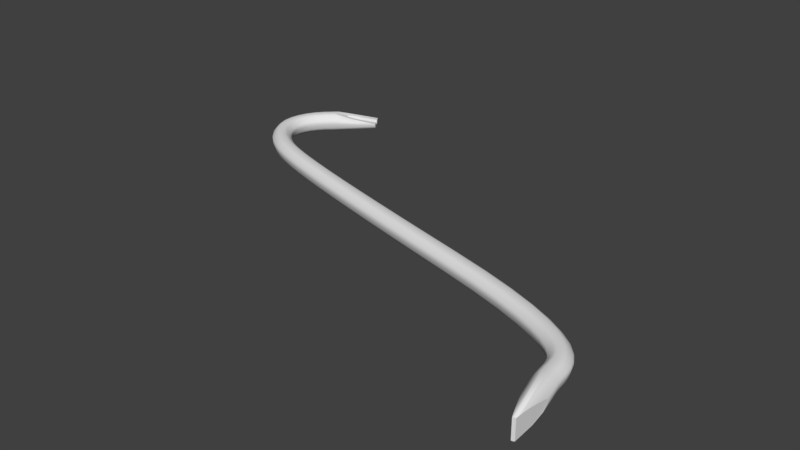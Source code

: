 # Source: PataCabra.blend  (saved by Blender 2.79.0; exported with 4.5.12 LTS)
import bpy
from mathutils import Matrix  # noqa: F401  (used for matrix-valued properties, if any)

bpy.ops.wm.read_factory_settings(use_empty=True)
scene = bpy.context.scene
scene.name = 'Scene'

# ---- collections
col_collection_1 = bpy.data.collections.new('Collection 1'); scene.collection.children.link(col_collection_1)

# ---- world
world_world = bpy.data.worlds.new('World'); scene.world = world_world
world_world.color = (0.05088, 0.05088, 0.05088)
world_world.use_sun_shadow = False
world_world.sun_shadow_jitter_overblur = 0.0
world_world.cycles.sampling_method = 'MANUAL'

# ---- meshes
me_cubeziercurve_001 = bpy.data.meshes.new('CUBezierCurve.001')
me_cubeziercurve_001.from_pydata([(1.644, -0.723, -0.00443), (1.645, -0.7227, 0.008126), (1.641, -0.7235, 0.01879), (1.63, -0.726, 0.03246), (1.618, -0.7286, 0.04494), (1.608, -0.7308, 0.04981), (1.59, -0.7346, 0.051), (1.571, -0.7386, 0.05059), (1.561, -0.7408, 0.04616), (1.549, -0.7433, 0.03482), (1.538, -0.7457, 0.02118), (1.534, -0.7466, 0.009312), (1.535, -0.7463, -0.00443), (1.542, -0.7448, -0.03208), (1.557, -0.7417, -0.05213), (1.59, -0.7346, -0.05986), (1.623, -0.7275, -0.05215), (1.637, -0.7244, -0.03211), (-0.9085, 0.7465, -0.00443), (-0.9077, 0.7454, 0.008126), (-0.9099, 0.7488, 0.01879), (-0.9162, 0.7586, 0.03246), (-0.923, 0.7691, 0.04494), (-0.9542, 0.8178, 0.04616), (-0.9607, 0.8279, 0.03482), (-0.9669, 0.8376, 0.02118), (-0.9691, 0.841, 0.009312), (-0.9683, 0.8398, -0.00443), (-0.9646, 0.834, -0.03208), (-0.9566, 0.8215, -0.05213), (-0.9202, 0.7648, -0.05215), (-0.9121, 0.7522, -0.03211), (-0.9192, 0.7366, -0.00443), (-0.9184, 0.7356, 0.008126), (-0.9209, 0.7386, 0.01879), (-0.9283, 0.7477, 0.03246), (-0.9362, 0.7574, 0.04494), (-0.9427, 0.7652, 0.04981), (-0.9543, 0.7795, 0.051), (-0.9662, 0.7939, 0.05059), (-0.9729, 0.8022, 0.04616), (-0.9805, 0.8114, 0.03482), (-0.9877, 0.8203, 0.02118), (-0.9903, 0.8235, 0.009312), (-0.9894, 0.8224, -0.00443), (-0.985, 0.817, -0.03208), (-0.9756, 0.8055, -0.05213), (-0.9543, 0.7795, -0.05986), (-0.933, 0.7534, -0.05215), (-0.9235, 0.7418, -0.03211), (-0.956, 0.7026, -0.00443), (-0.9551, 0.7017, 0.008126), (-0.958, 0.7045, 0.01879), (-0.9665, 0.7125, 0.03246), (-0.9755, 0.7211, 0.04494), (-0.9829, 0.7281, 0.04981), (-0.9963, 0.7407, 0.051), (-1.01, 0.7536, 0.05059), (-1.018, 0.7609, 0.04616), (-1.026, 0.7691, 0.03482), (-1.035, 0.777, 0.02118), (-1.038, 0.7798, 0.009312), (-1.037, 0.7789, -0.00443), (-1.031, 0.7741, -0.03208), (-1.021, 0.7639, -0.05213), (-0.9963, 0.7407, -0.05986), (-0.9718, 0.7176, -0.05215), (-0.961, 0.7073, -0.03211), (-0.9854, 0.6671, -0.00443), (-0.9843, 0.6664, 0.008126), (-0.9876, 0.6687, 0.01879), (-0.9972, 0.6754, 0.03246), (-1.007, 0.6826, 0.04494), (-1.016, 0.6885, 0.04981), (-1.031, 0.6991, 0.051), (-1.046, 0.7098, 0.05059), (-1.055, 0.7159, 0.04616), (-1.064, 0.7228, 0.03482), (-1.074, 0.7294, 0.02118), (-1.077, 0.7318, 0.009312), (-1.076, 0.731, -0.00443), (-1.07, 0.727, -0.03208), (-1.058, 0.7184, -0.05213), (-1.031, 0.6991, -0.05986), (-1.003, 0.6796, -0.05215), (-0.991, 0.6711, -0.03211), (-1.007, 0.631, -0.00443), (-1.006, 0.6304, 0.008126), (-1.009, 0.6322, 0.01879), (-1.02, 0.6372, 0.03246), (-1.031, 0.6426, 0.04494), (-1.04, 0.647, 0.04981), (-1.057, 0.655, 0.051), (-1.074, 0.6631, 0.05059), (-1.083, 0.6677, 0.04616), (-1.094, 0.6729, 0.03482), (-1.104, 0.6778, 0.02118), (-1.108, 0.6796, 0.009312), (-1.107, 0.679, -0.00443), (-1.101, 0.676, -0.03208), (-1.087, 0.6696, -0.05213), (-1.057, 0.655, -0.05986), (-1.027, 0.6404, -0.05215), (-1.013, 0.6339, -0.03211), (-1.021, 0.595, -0.00443), (-1.019, 0.5946, 0.008126), (-1.023, 0.5956, 0.01879), (-1.034, 0.5986, 0.03246), (-1.047, 0.6018, 0.04494), (-1.056, 0.6044, 0.04981), (-1.074, 0.6091, 0.051), (-1.092, 0.6139, 0.05059), (-1.102, 0.6166, 0.04616), (-1.114, 0.6197, 0.03482), (-1.125, 0.6226, 0.02118), (-1.129, 0.6237, 0.009312), (-1.128, 0.6233, -0.00443), (-1.121, 0.6215, -0.03208), (-1.107, 0.6177, -0.05213), (-1.074, 0.6091, -0.05986), (-1.042, 0.6005, -0.05215), (-1.027, 0.5967, -0.03211), (-1.026, 0.5594, -0.00443), (-1.025, 0.5593, 0.008126), (-1.029, 0.5595, 0.01879), (-1.041, 0.56, 0.03246), (-1.053, 0.5606, 0.04494), (-1.063, 0.5611, 0.04981), (-1.082, 0.562, 0.051), (-1.1, 0.5629, 0.05059), (-1.111, 0.5634, 0.04616), (-1.123, 0.564, 0.03482), (-1.134, 0.5645, 0.02118), (-1.138, 0.5647, 0.009312), (-1.137, 0.5647, -0.00443), (-1.13, 0.5643, -0.03208), (-1.115, 0.5636, -0.05213), (-1.082, 0.562, -0.05986), (-1.048, 0.5604, -0.05215), (-1.033, 0.5597, -0.03211), (-1.024, 0.5239, -0.00443), (-1.023, 0.5241, 0.008126), (-1.027, 0.5234, 0.01879), (-1.038, 0.5214, 0.03246), (-1.051, 0.5192, 0.04494), (-1.061, 0.5174, 0.04981), (-1.079, 0.5142, 0.051), (-1.097, 0.511, 0.05059), (-1.108, 0.5091, 0.04616), (-1.119, 0.5071, 0.03482), (-1.131, 0.5051, 0.02118), (-1.135, 0.5044, 0.009312), (-1.133, 0.5046, -0.00443), (-1.126, 0.5058, -0.03208), (-1.112, 0.5084, -0.05213), (-1.079, 0.5142, -0.05986), (-1.045, 0.5201, -0.05215), (-1.031, 0.5227, -0.03211), (-1.013, 0.4877, -0.00443), (-1.012, 0.4882, 0.008126), (-1.016, 0.4867, 0.01879), (-1.027, 0.4822, 0.03246), (-1.038, 0.4774, 0.04494), (-1.048, 0.4735, 0.04981), (-1.065, 0.4664, 0.051), (-1.082, 0.4592, 0.05059), (-1.092, 0.4551, 0.04616), (-1.103, 0.4505, 0.03482), (-1.113, 0.4461, 0.02118), (-1.117, 0.4445, 0.009312), (-1.116, 0.445, -0.00443), (-1.109, 0.4477, -0.03208), (-1.096, 0.4534, -0.05213), (-1.065, 0.4664, -0.05986), (-1.033, 0.4793, -0.05215), (-1.02, 0.4851, -0.03211), (-0.9927, 0.4503, -0.00443), (-0.9916, 0.451, 0.008126), (-0.9949, 0.4488, 0.01879), (-1.005, 0.4421, 0.03246), (-1.015, 0.4351, 0.04494), (-1.023, 0.4294, 0.04981), (-1.039, 0.419, 0.051), (-1.054, 0.4085, 0.05059), (-1.063, 0.4025, 0.04616), (-1.073, 0.3957, 0.03482), (-1.082, 0.3893, 0.02118), (-1.085, 0.3869, 0.009312), (-1.084, 0.3877, -0.00443), (-1.079, 0.3917, -0.03208), (-1.066, 0.4, -0.05213), (-1.039, 0.419, -0.05986), (-1.011, 0.438, -0.05215), (-0.9983, 0.4464, -0.03211), (-0.9604, 0.4116, -0.00443), (-0.9594, 0.4125, 0.008126), (-0.9623, 0.4097, 0.01879), (-0.9706, 0.4015, 0.03246), (-0.9795, 0.3927, 0.04494), (-0.9867, 0.3856, 0.04981), (-0.9998, 0.3727, 0.051), (-1.013, 0.3596, 0.05059), (-1.021, 0.3521, 0.04616), (-1.029, 0.3437, 0.03482), (-1.037, 0.3357, 0.02118), (-1.04, 0.3328, 0.009312), (-1.039, 0.3338, -0.00443), (-1.034, 0.3387, -0.03208), (-1.024, 0.3491, -0.05213), (-0.9998, 0.3727, -0.05986), (-0.9758, 0.3964, -0.05215), (-0.9652, 0.4068, -0.03211), (-0.9147, 0.3725, -0.00443), (-0.9139, 0.3735, 0.008126), (-0.9163, 0.3703, 0.01879), (-0.9233, 0.3609, 0.03246), (-0.9308, 0.3509, 0.04494), (-0.9368, 0.3428, 0.04981), (-0.9479, 0.328, 0.051), (-0.959, 0.313, 0.05059), (-0.9654, 0.3045, 0.04616), (-0.9725, 0.2949, 0.03482), (-0.9794, 0.2858, 0.02118), (-0.9818, 0.2825, 0.009312), (-0.981, 0.2836, -0.00443), (-0.9768, 0.2892, -0.03208), (-0.968, 0.301, -0.05213), (-0.9479, 0.328, -0.05986), (-0.9277, 0.3551, -0.05215), (-0.9188, 0.367, -0.03211), (-0.8542, 0.3336, -0.00443), (-0.8536, 0.3348, 0.008126), (-0.8556, 0.3313, 0.01879), (-0.8614, 0.3212, 0.03246), (-0.8676, 0.3103, 0.04494), (-0.8726, 0.3015, 0.04981), (-0.8818, 0.2856, 0.051), (-0.8911, 0.2693, 0.05059), (-0.8964, 0.2601, 0.04616), (-0.9023, 0.2498, 0.03482), (-0.908, 0.2398, 0.02118), (-0.9101, 0.2362, 0.009312), (-0.9094, 0.2375, -0.00443), (-0.9059, 0.2435, -0.03208), (-0.8985, 0.2564, -0.05213), (-0.8818, 0.2856, -0.05986), (-0.865, 0.3148, -0.05215), (-0.8576, 0.3278, -0.03211), (-0.8111, 0.3118, -0.00443), (-0.8105, 0.313, 0.008126), (-0.8122, 0.3094, 0.01879), (-0.8172, 0.2988, 0.03246), (-0.8225, 0.2875, 0.04494), (-0.8268, 0.2783, 0.04981), (-0.8346, 0.2616, 0.051), (-0.8425, 0.2447, 0.05059), (-0.847, 0.2351, 0.04616), (-0.8521, 0.2242, 0.03482), (-0.857, 0.2139, 0.02118), (-0.8587, 0.2101, 0.009312), (-0.8581, 0.2114, -0.00443), (-0.8552, 0.2177, -0.03208), (-0.8489, 0.2311, -0.05213), (-0.8346, 0.2616, -0.05986), (-0.8203, 0.2921, -0.05215), (-0.8139, 0.3056, -0.03211), (-0.7537, 0.2871, -0.00443), (-0.7532, 0.2883, 0.008126), (-0.7547, 0.2846, 0.01879), (-0.7591, 0.2737, 0.03246), (-0.7638, 0.2622, 0.04494), (-0.7676, 0.2528, 0.04981), (-0.7746, 0.2357, 0.051), (-0.7816, 0.2184, 0.05059), (-0.7856, 0.2086, 0.04616), (-0.7901, 0.1975, 0.03482), (-0.7944, 0.1869, 0.02118), (-0.796, 0.183, 0.009312), (-0.7955, 0.1844, -0.00443), (-0.7928, 0.1908, -0.03208), (-0.7873, 0.2045, -0.05213), (-0.7746, 0.2357, -0.05986), (-0.7619, 0.2669, -0.05215), (-0.7563, 0.2808, -0.03211), (-0.682, 0.2597, -0.00443), (-0.6816, 0.2609, 0.008126), (-0.6829, 0.2572, 0.01879), (-0.6869, 0.2462, 0.03246), (-0.6912, 0.2344, 0.04494), (-0.6947, 0.2249, 0.04981), (-0.701, 0.2076, 0.051), (-0.7074, 0.1901, 0.05059), (-0.711, 0.1801, 0.04616), (-0.7151, 0.1688, 0.03482), (-0.7191, 0.1581, 0.02118), (-0.7205, 0.1542, 0.009312), (-0.72, 0.1555, -0.00443), (-0.7176, 0.1621, -0.03208), (-0.7125, 0.176, -0.05213), (-0.701, 0.2076, -0.05986), (-0.6894, 0.2393, -0.05215), (-0.6843, 0.2533, -0.03211), (-0.5954, 0.2296, -0.00443), (-0.595, 0.2308, 0.008126), (-0.5963, 0.2271, 0.01879), (-0.6, 0.2159, 0.03246), (-0.604, 0.2041, 0.04494), (-0.6072, 0.1945, 0.04981), (-0.6131, 0.177, 0.051), (-0.619, 0.1593, 0.05059), (-0.6224, 0.1493, 0.04616), (-0.6262, 0.1379, 0.03482), (-0.6298, 0.127, 0.02118), (-0.6311, 0.1231, 0.009312), (-0.6307, 0.1245, -0.00443), (-0.6285, 0.1311, -0.03208), (-0.6237, 0.1451, -0.05213), (-0.6131, 0.177, -0.05986), (-0.6023, 0.209, -0.05215), (-0.5976, 0.2232, -0.03211), (-0.4933, 0.1966, -0.00443), (-0.4929, 0.1979, 0.008126), (-0.4941, 0.1941, 0.01879), (-0.4976, 0.1829, 0.03246), (-0.5014, 0.171, 0.04494), (-0.5044, 0.1613, 0.04981), (-0.5099, 0.1437, 0.051), (-0.5155, 0.1259, 0.05059), (-0.5187, 0.1158, 0.04616), (-0.5223, 0.1043, 0.03482), (-0.5257, 0.09341, 0.02118), (-0.527, 0.08949, 0.009312), (-0.5266, 0.09083, -0.00443), (-0.5245, 0.09746, -0.03208), (-0.52, 0.1116, -0.05213), (-0.5099, 0.1437, -0.05986), (-0.4998, 0.1759, -0.05215), (-0.4954, 0.1901, -0.03211), (-0.375, 0.1605, -0.00443), (-0.3746, 0.1618, 0.008126), (-0.3758, 0.1579, 0.01879), (-0.3791, 0.1467, 0.03246), (-0.3827, 0.1347, 0.04494), (-0.3856, 0.125, 0.04981), (-0.3909, 0.1074, 0.051), (-0.3962, 0.08947, 0.05059), (-0.3992, 0.07929, 0.04616), (-0.4027, 0.06783, 0.03482), (-0.4059, 0.05685, 0.02118), (-0.4071, 0.05291, 0.009312), (-0.4067, 0.05426, -0.00443), (-0.4047, 0.06092, -0.03208), (-0.4005, 0.07513, -0.05213), (-0.3909, 0.1074, -0.05986), (-0.3812, 0.1397, -0.05215), (-0.377, 0.154, -0.03211), (-0.2398, 0.121, -0.00443), (-0.2394, 0.1223, 0.008126), (-0.2405, 0.1185, 0.01879), (-0.2437, 0.1072, 0.03246), (-0.2472, 0.0952, 0.04494), (-0.25, 0.08546, 0.04981), (-0.255, 0.06774, 0.051), (-0.2602, 0.04979, 0.05059), (-0.2631, 0.03957, 0.04616), (-0.2664, 0.02808, 0.03482), (-0.2696, 0.01706, 0.02118), (-0.2707, 0.01311, 0.009312), (-0.2703, 0.01446, -0.00443), (-0.2684, 0.02114, -0.03208), (-0.2643, 0.0354, -0.05213), (-0.255, 0.06774, -0.05986), (-0.2458, 0.1002, -0.05215), (-0.2416, 0.1145, -0.03211), (-0.08685, 0.07796, -0.00443), (-0.0865, 0.07924, 0.008126), (-0.08757, 0.0754, 0.01879), (-0.09071, 0.0641, 0.03246), (-0.09404, 0.05208, 0.04494), (-0.09676, 0.04231, 0.04981), (-0.1017, 0.02455, 0.051), (-0.1067, 0.006554, 0.05059), (-0.1095, -0.003681, 0.04616), (-0.1127, -0.0152, 0.03482), (-0.1158, -0.02625, 0.02118), (-0.1169, -0.03021, 0.009312), (-0.1165, -0.02886, -0.00443), (-0.1147, -0.02216, -0.03208), (-0.1107, -0.007867, -0.05213), (-0.1017, 0.02455, -0.05986), (-0.09266, 0.05705, -0.05215), (-0.08867, 0.07142, -0.03211), (0.0845, 0.03104, -0.00443), (0.08484, 0.03232, 0.008126), (0.0838, 0.02847, 0.01879), (0.08073, 0.01715, 0.03246), (0.07747, 0.005108, 0.04494), (0.07482, -0.004679, 0.04981), (0.07, -0.02247, 0.051), (0.06512, -0.0405, 0.05059), (0.06234, -0.05075, 0.04616), (0.05922, -0.06229, 0.03482), (0.05622, -0.07336, 0.02118), (0.05514, -0.07732, 0.009312), (0.05551, -0.07597, -0.00443), (0.05733, -0.06926, -0.03208), (0.06121, -0.05494, -0.05213), (0.07, -0.02247, -0.05986), (0.07882, 0.01009, -0.05215), (0.08272, 0.02449, -0.03211), (0.275, -0.02001, -0.00443), (0.2754, -0.01873, 0.008126), (0.2744, -0.02259, 0.01879), (0.2714, -0.03392, 0.03246), (0.2682, -0.04598, 0.04494), (0.2655, -0.05578, 0.04981), (0.2608, -0.07359, 0.051), (0.256, -0.09164, 0.05059), (0.2533, -0.1019, 0.04616), (0.2502, -0.1135, 0.03482), (0.2473, -0.1245, 0.02118), (0.2462, -0.1285, 0.009312), (0.2466, -0.1272, -0.00443), (0.2484, -0.1204, -0.03208), (0.2522, -0.1061, -0.05213), (0.2608, -0.07359, -0.05986), (0.2695, -0.04099, -0.05215), (0.2733, -0.02657, -0.03211), (0.4856, -0.07545, -0.00443), (0.4859, -0.07417, 0.008126), (0.4849, -0.07802, 0.01879), (0.4819, -0.08937, 0.03246), (0.4788, -0.1014, 0.04494), (0.4762, -0.1112, 0.04981), (0.4715, -0.1291, 0.051), (0.4668, -0.1471, 0.05059), (0.4641, -0.1574, 0.04616), (0.4611, -0.169, 0.03482), (0.4582, -0.1801, 0.02118), (0.4572, -0.1841, 0.009312), (0.4575, -0.1827, -0.00443), (0.4593, -0.176, -0.03208), (0.463, -0.1616, -0.05213), (0.4715, -0.1291, -0.05986), (0.4801, -0.09644, -0.05215), (0.4839, -0.08201, -0.03211), (0.7173, -0.1357, -0.00443), (0.7176, -0.1344, 0.008126), (0.7166, -0.1382, 0.01879), (0.7136, -0.1496, 0.03246), (0.7103, -0.1616, 0.04494), (0.7077, -0.1714, 0.04981), (0.703, -0.1892, 0.051), (0.6982, -0.2073, 0.05059), (0.6954, -0.2175, 0.04616), (0.6923, -0.2291, 0.03482), (0.6894, -0.2401, 0.02118), (0.6883, -0.2441, 0.009312), (0.6887, -0.2428, -0.00443), (0.6905, -0.236, -0.03208), (0.6943, -0.2217, -0.05213), (0.703, -0.1892, -0.05986), (0.7117, -0.1566, -0.05215), (0.7155, -0.1422, -0.03211), (0.9388, -0.1965, -0.00443), (0.9392, -0.1952, 0.008126), (0.9381, -0.199, 0.01879), (0.9348, -0.2103, 0.03246), (0.9313, -0.2222, 0.04494), (0.9284, -0.232, 0.04981), (0.9232, -0.2496, 0.051), (0.9179, -0.2676, 0.05059), (0.9149, -0.2777, 0.04616), (0.9115, -0.2892, 0.03482), (0.9083, -0.3002, 0.02118), (0.9071, -0.3042, 0.009312), (0.9075, -0.3028, -0.00443), (0.9095, -0.2961, -0.03208), (0.9137, -0.2819, -0.05213), (0.9232, -0.2496, -0.05986), (0.9327, -0.2173, -0.05215), (0.9369, -0.203, -0.03211), (1.121, -0.2536, -0.00443), (1.121, -0.2524, 0.008126), (1.12, -0.2562, 0.01879), (1.116, -0.2673, 0.03246), (1.112, -0.2791, 0.04494), (1.109, -0.2887, 0.04981), (1.103, -0.3061, 0.051), (1.097, -0.3238, 0.05059), (1.093, -0.3338, 0.04616), (1.089, -0.3451, 0.03482), (1.086, -0.356, 0.02118), (1.084, -0.3599, 0.009312), (1.085, -0.3585, -0.00443), (1.087, -0.352, -0.03208), (1.092, -0.3379, -0.05213), (1.103, -0.3061, -0.05986), (1.114, -0.2742, -0.05215), (1.118, -0.2601, -0.03211), (1.266, -0.3076, -0.00443), (1.267, -0.3064, 0.008126), (1.265, -0.3101, 0.01879), (1.261, -0.321, 0.03246), (1.256, -0.3325, 0.04494), (1.252, -0.3419, 0.04981), (1.245, -0.3589, 0.051), (1.238, -0.3762, 0.05059), (1.234, -0.3861, 0.04616), (1.23, -0.3971, 0.03482), (1.225, -0.4077, 0.02118), (1.224, -0.4115, 0.009312), (1.224, -0.4102, -0.00443), (1.227, -0.4038, -0.03208), (1.233, -0.3901, -0.05213), (1.245, -0.3589, -0.05986), (1.258, -0.3277, -0.05215), (1.264, -0.3139, -0.03211), (1.381, -0.3591, -0.00443), (1.382, -0.3579, 0.008126), (1.38, -0.3615, 0.01879), (1.375, -0.372, 0.03246), (1.369, -0.3831, 0.04494), (1.364, -0.3921, 0.04981), (1.356, -0.4086, 0.051), (1.348, -0.4252, 0.05059), (1.343, -0.4347, 0.04616), (1.337, -0.4454, 0.03482), (1.332, -0.4556, 0.02118), (1.33, -0.4593, 0.009312), (1.331, -0.458, -0.00443), (1.334, -0.4518, -0.03208), (1.341, -0.4386, -0.05213), (1.356, -0.4086, -0.05986), (1.371, -0.3785, -0.05215), (1.378, -0.3652, -0.03211), (1.469, -0.409, -0.00443), (1.47, -0.4079, 0.008126), (1.467, -0.4112, 0.01879), (1.461, -0.421, 0.03246), (1.454, -0.4315, 0.04494), (1.449, -0.4399, 0.04981), (1.438, -0.4553, 0.051), (1.428, -0.471, 0.05059), (1.422, -0.4798, 0.04616), (1.416, -0.4898, 0.03482), (1.41, -0.4994, 0.02118), (1.407, -0.5029, 0.009312), (1.408, -0.5017, -0.00443), (1.412, -0.4959, -0.03208), (1.42, -0.4835, -0.05213), (1.438, -0.4553, -0.05986), (1.457, -0.4271, -0.05215), (1.465, -0.4147, -0.03211), (1.534, -0.4585, -0.00443), (1.535, -0.4575, 0.008126), (1.533, -0.4604, 0.01879), (1.525, -0.4692, 0.03246), (1.516, -0.4784, 0.04494), (1.51, -0.4859, 0.04981), (1.497, -0.4996, 0.051), (1.485, -0.5135, 0.05059), (1.478, -0.5214, 0.04616), (1.47, -0.5303, 0.03482), (1.462, -0.5388, 0.02118), (1.459, -0.5418, 0.009312), (1.46, -0.5408, -0.00443), (1.465, -0.5356, -0.03208), (1.475, -0.5246, -0.05213), (1.497, -0.4996, -0.05986), (1.52, -0.4746, -0.05215), (1.53, -0.4635, -0.03211), (1.581, -0.5086, -0.00443), (1.582, -0.5078, 0.008126), (1.579, -0.5102, 0.01879), (1.569, -0.5172, 0.03246), (1.559, -0.5247, 0.04494), (1.551, -0.5308, 0.04981), (1.536, -0.5418, 0.051), (1.522, -0.553, 0.05059), (1.513, -0.5594, 0.04616), (1.503, -0.5665, 0.03482), (1.494, -0.5734, 0.02118), (1.491, -0.5759, 0.009312), (1.492, -0.575, -0.00443), (1.498, -0.5709, -0.03208), (1.51, -0.562, -0.05213), (1.536, -0.5418, -0.05986), (1.563, -0.5216, -0.05215), (1.575, -0.5126, -0.03211), (1.611, -0.5592, -0.00443), (1.612, -0.5586, 0.008126), (1.608, -0.5603, 0.01879), (1.598, -0.5651, 0.03246), (1.586, -0.5703, 0.04494), (1.577, -0.5746, 0.04981), (1.56, -0.5822, 0.051), (1.543, -0.59, 0.05059), (1.534, -0.5944, 0.04616), (1.523, -0.5994, 0.03482), (1.513, -0.6042, 0.02118), (1.509, -0.6059, 0.009312), (1.51, -0.6053, -0.00443), (1.516, -0.6024, -0.03208), (1.53, -0.5962, -0.05213), (1.56, -0.5822, -0.05986), (1.591, -0.5682, -0.05215), (1.605, -0.562, -0.03211), (1.627, -0.6079, -0.00443), (1.629, -0.6076, 0.008126), (1.625, -0.6086, 0.01879), (1.613, -0.6114, 0.03246), (1.601, -0.6144, 0.04494), (1.591, -0.6169, 0.04981), (1.574, -0.6213, 0.051), (1.555, -0.6258, 0.05059), (1.545, -0.6284, 0.04616), (1.534, -0.6313, 0.03482), (1.522, -0.6341, 0.02118), (1.518, -0.6351, 0.009312), (1.52, -0.6347, -0.00443), (1.527, -0.633, -0.03208), (1.541, -0.6294, -0.05213), (1.574, -0.6213, -0.05986), (1.606, -0.6132, -0.05215), (1.621, -0.6096, -0.03211), (1.635, -0.652, -0.00443), (1.636, -0.6519, 0.008126), (1.632, -0.6524, 0.01879), (1.621, -0.654, 0.03246), (1.608, -0.6556, 0.04494), (1.598, -0.657, 0.04981), (1.58, -0.6595, 0.051), (1.561, -0.662, 0.05059), (1.551, -0.6634, 0.04616), (1.539, -0.665, 0.03482), (1.528, -0.6666, 0.02118), (1.524, -0.6671, 0.009312), (1.525, -0.6669, -0.00443), (1.532, -0.666, -0.03208), (1.547, -0.664, -0.05213), (1.58, -0.6595, -0.05986), (1.613, -0.655, -0.05215), (1.628, -0.6529, -0.03211), (1.639, -0.6901, -0.00443), (1.64, -0.6899, 0.008126), (1.636, -0.6904, 0.01879), (1.625, -0.6919, 0.03246), (1.612, -0.6935, 0.04494), (1.602, -0.6948, 0.04981), (1.584, -0.6971, 0.051), (1.565, -0.6995, 0.05059), (1.555, -0.7009, 0.04616), (1.543, -0.7024, 0.03482), (1.532, -0.7039, 0.02118), (1.527, -0.7044, 0.009312), (1.529, -0.7042, -0.00443), (1.536, -0.7033, -0.03208), (1.55, -0.7014, -0.05213), (1.584, -0.6971, -0.05986), (1.617, -0.6928, -0.05215), (1.632, -0.6909, -0.03211), (-0.7596, 0.9695, -0.00443), (-0.699, 0.875, 0.008126), (-0.6998, 0.8762, -0.00443), (-0.9055, 0.7804, 0.04494), (-0.9274, 0.7761, 0.04892), (-0.9521, 0.8146, 0.04776), (-0.948, 0.8219, 0.04616), (-0.9086, 0.8615, 0.03482), (-0.8592, 0.9069, 0.02118), (-0.9319, 0.7746, 0.04981), (-0.948, 0.7849, 0.051), (-0.9585, 0.8005, 0.05059), (-0.7013, 0.8785, -0.01588), (-0.7575, 0.9662, -0.01964), (-0.8479, 0.9091, -0.03208), (-0.9009, 0.7772, -0.05215), (-0.8104, 0.8178, -0.03211), (-0.933, 0.7847, -0.05756), (-0.9423, 0.7993, -0.05819), (-0.9269, 0.8406, -0.05213), (-0.946, 0.7866, -0.05986), (-0.6992, 0.8753, 0.009019), (-0.7812, 0.8317, 0.01879), (-0.8456, 0.8041, 0.03246), (-0.8126, 0.9419, 0.009312), (-0.7602, 0.9704, 0.006146), (-0.7416, 0.9401, 0.007149), (-0.7179, 0.906, 0.008016), (-0.823, 0.841, 0.0238), (-0.8891, 0.8234, 0.03205), (-0.896, 0.8376, 0.03128), (-0.8503, 0.8761, 0.0239), (-0.7401, 0.9378, -0.0183), (-0.7193, 0.9081, -0.01726), (-0.8131, 0.8468, -0.0305), (-0.872, 0.8264, -0.03762), (-0.8782, 0.839, -0.03781), (-0.8314, 0.882, -0.03071), (-0.7382, 0.9361, -0.004814), (-0.8563, 0.8357, -0.006318), (-0.8628, 0.849, -0.006525), (-0.8206, 0.8509, -0.007911), (-0.7212, 0.9095, -0.004205), (-0.8349, 0.8748, -0.009214), (1.66, -1.059, -0.05986), (1.66, -1.059, 0.051), (1.669, -0.9653, 0.04494), (1.669, -1.016, 0.04981), (1.669, -1.057, 0.05035), (1.669, -1.057, -0.05754), (1.653, -1.061, 0.05085), (1.628, -1.001, 0.05059), (1.653, -1.061, -0.05832), (1.597, -0.9272, -0.05213), (1.606, -0.9487, 0.04616), (1.581, -0.8895, 0.03482), (1.557, -0.8327, 0.02118), (1.566, -0.8537, -0.03208), (1.548, -0.8123, 0.009312), (1.551, -0.8193, -0.00443), (1.667, -0.8248, 0.008126), (1.667, -0.8447, 0.01879), (1.667, -0.8315, -0.00443), (1.668, -0.9032, 0.03246), (1.668, -0.8653, -0.03211), (1.668, -0.9396, -0.05215)], [], [(2, 3, 725, 723), (9, 10, 718, 717), (17, 0, 724, 726), (14, 15, 706, 714, 715), (8, 9, 717, 716), (1, 2, 723, 722), (16, 17, 726, 727), (3, 4, 708, 725), (15, 16, 727, 711, 706), (6, 7, 713, 712, 707), (7, 8, 716, 713), (13, 14, 715, 719), (12, 13, 719, 721), (4, 5, 709, 708), (11, 12, 721, 720), (23, 667, 668), (18, 32, 49, 31), (19, 33, 32, 18), (20, 34, 33, 19), (21, 35, 34, 20), (22, 36, 35, 21), (23, 40, 39, 673, 667), (24, 41, 40, 23), (25, 42, 41, 24), (26, 43, 42, 25), (27, 44, 43, 26), (28, 45, 44, 27), (29, 46, 45, 28), (30, 48, 47, 682, 679), (31, 49, 48, 30), (32, 50, 67, 49), (33, 51, 50, 32), (34, 52, 51, 33), (35, 53, 52, 34), (36, 54, 53, 35), (37, 55, 54, 36), (38, 56, 55, 37), (39, 57, 56, 38), (40, 58, 57, 39), (41, 59, 58, 40), (42, 60, 59, 41), (43, 61, 60, 42), (44, 62, 61, 43), (45, 63, 62, 44), (46, 64, 63, 45), (47, 65, 64, 46), (48, 66, 65, 47), (49, 67, 66, 48), (50, 68, 85, 67), (51, 69, 68, 50), (52, 70, 69, 51), (53, 71, 70, 52), (54, 72, 71, 53), (55, 73, 72, 54), (56, 74, 73, 55), (57, 75, 74, 56), (58, 76, 75, 57), (59, 77, 76, 58), (60, 78, 77, 59), (61, 79, 78, 60), (62, 80, 79, 61), (63, 81, 80, 62), (64, 82, 81, 63), (65, 83, 82, 64), (66, 84, 83, 65), (67, 85, 84, 66), (68, 86, 103, 85), (69, 87, 86, 68), (70, 88, 87, 69), (71, 89, 88, 70), (72, 90, 89, 71), (73, 91, 90, 72), (74, 92, 91, 73), (75, 93, 92, 74), (76, 94, 93, 75), (77, 95, 94, 76), (78, 96, 95, 77), (79, 97, 96, 78), (80, 98, 97, 79), (81, 99, 98, 80), (82, 100, 99, 81), (83, 101, 100, 82), (84, 102, 101, 83), (85, 103, 102, 84), (86, 104, 121, 103), (87, 105, 104, 86), (88, 106, 105, 87), (89, 107, 106, 88), (90, 108, 107, 89), (91, 109, 108, 90), (92, 110, 109, 91), (93, 111, 110, 92), (94, 112, 111, 93), (95, 113, 112, 94), (96, 114, 113, 95), (97, 115, 114, 96), (98, 116, 115, 97), (99, 117, 116, 98), (100, 118, 117, 99), (101, 119, 118, 100), (102, 120, 119, 101), (103, 121, 120, 102), (104, 122, 139, 121), (105, 123, 122, 104), (106, 124, 123, 105), (107, 125, 124, 106), (108, 126, 125, 107), (109, 127, 126, 108), (110, 128, 127, 109), (111, 129, 128, 110), (112, 130, 129, 111), (113, 131, 130, 112), (114, 132, 131, 113), (115, 133, 132, 114), (116, 134, 133, 115), (117, 135, 134, 116), (118, 136, 135, 117), (119, 137, 136, 118), (120, 138, 137, 119), (121, 139, 138, 120), (122, 140, 157, 139), (123, 141, 140, 122), (124, 142, 141, 123), (125, 143, 142, 124), (126, 144, 143, 125), (127, 145, 144, 126), (128, 146, 145, 127), (129, 147, 146, 128), (130, 148, 147, 129), (131, 149, 148, 130), (132, 150, 149, 131), (133, 151, 150, 132), (134, 152, 151, 133), (135, 153, 152, 134), (136, 154, 153, 135), (137, 155, 154, 136), (138, 156, 155, 137), (139, 157, 156, 138), (140, 158, 175, 157), (141, 159, 158, 140), (142, 160, 159, 141), (143, 161, 160, 142), (144, 162, 161, 143), (145, 163, 162, 144), (146, 164, 163, 145), (147, 165, 164, 146), (148, 166, 165, 147), (149, 167, 166, 148), (150, 168, 167, 149), (151, 169, 168, 150), (152, 170, 169, 151), (153, 171, 170, 152), (154, 172, 171, 153), (155, 173, 172, 154), (156, 174, 173, 155), (157, 175, 174, 156), (158, 176, 193, 175), (159, 177, 176, 158), (160, 178, 177, 159), (161, 179, 178, 160), (162, 180, 179, 161), (163, 181, 180, 162), (164, 182, 181, 163), (165, 183, 182, 164), (166, 184, 183, 165), (167, 185, 184, 166), (168, 186, 185, 167), (169, 187, 186, 168), (170, 188, 187, 169), (171, 189, 188, 170), (172, 190, 189, 171), (173, 191, 190, 172), (174, 192, 191, 173), (175, 193, 192, 174), (176, 194, 211, 193), (177, 195, 194, 176), (178, 196, 195, 177), (179, 197, 196, 178), (180, 198, 197, 179), (181, 199, 198, 180), (182, 200, 199, 181), (183, 201, 200, 182), (184, 202, 201, 183), (185, 203, 202, 184), (186, 204, 203, 185), (187, 205, 204, 186), (188, 206, 205, 187), (189, 207, 206, 188), (190, 208, 207, 189), (191, 209, 208, 190), (192, 210, 209, 191), (193, 211, 210, 192), (194, 212, 229, 211), (195, 213, 212, 194), (196, 214, 213, 195), (197, 215, 214, 196), (198, 216, 215, 197), (199, 217, 216, 198), (200, 218, 217, 199), (201, 219, 218, 200), (202, 220, 219, 201), (203, 221, 220, 202), (204, 222, 221, 203), (205, 223, 222, 204), (206, 224, 223, 205), (207, 225, 224, 206), (208, 226, 225, 207), (209, 227, 226, 208), (210, 228, 227, 209), (211, 229, 228, 210), (212, 230, 247, 229), (213, 231, 230, 212), (214, 232, 231, 213), (215, 233, 232, 214), (216, 234, 233, 215), (217, 235, 234, 216), (218, 236, 235, 217), (219, 237, 236, 218), (220, 238, 237, 219), (221, 239, 238, 220), (222, 240, 239, 221), (223, 241, 240, 222), (224, 242, 241, 223), (225, 243, 242, 224), (226, 244, 243, 225), (227, 245, 244, 226), (228, 246, 245, 227), (229, 247, 246, 228), (230, 248, 265, 247), (231, 249, 248, 230), (232, 250, 249, 231), (233, 251, 250, 232), (234, 252, 251, 233), (235, 253, 252, 234), (236, 254, 253, 235), (237, 255, 254, 236), (238, 256, 255, 237), (239, 257, 256, 238), (240, 258, 257, 239), (241, 259, 258, 240), (242, 260, 259, 241), (243, 261, 260, 242), (244, 262, 261, 243), (245, 263, 262, 244), (246, 264, 263, 245), (247, 265, 264, 246), (248, 266, 283, 265), (249, 267, 266, 248), (250, 268, 267, 249), (251, 269, 268, 250), (252, 270, 269, 251), (253, 271, 270, 252), (254, 272, 271, 253), (255, 273, 272, 254), (256, 274, 273, 255), (257, 275, 274, 256), (258, 276, 275, 257), (259, 277, 276, 258), (260, 278, 277, 259), (261, 279, 278, 260), (262, 280, 279, 261), (263, 281, 280, 262), (264, 282, 281, 263), (265, 283, 282, 264), (266, 284, 301, 283), (267, 285, 284, 266), (268, 286, 285, 267), (269, 287, 286, 268), (270, 288, 287, 269), (271, 289, 288, 270), (272, 290, 289, 271), (273, 291, 290, 272), (274, 292, 291, 273), (275, 293, 292, 274), (276, 294, 293, 275), (277, 295, 294, 276), (278, 296, 295, 277), (279, 297, 296, 278), (280, 298, 297, 279), (281, 299, 298, 280), (282, 300, 299, 281), (283, 301, 300, 282), (284, 302, 319, 301), (285, 303, 302, 284), (286, 304, 303, 285), (287, 305, 304, 286), (288, 306, 305, 287), (289, 307, 306, 288), (290, 308, 307, 289), (291, 309, 308, 290), (292, 310, 309, 291), (293, 311, 310, 292), (294, 312, 311, 293), (295, 313, 312, 294), (296, 314, 313, 295), (297, 315, 314, 296), (298, 316, 315, 297), (299, 317, 316, 298), (300, 318, 317, 299), (301, 319, 318, 300), (302, 320, 337, 319), (303, 321, 320, 302), (304, 322, 321, 303), (305, 323, 322, 304), (306, 324, 323, 305), (307, 325, 324, 306), (308, 326, 325, 307), (309, 327, 326, 308), (310, 328, 327, 309), (311, 329, 328, 310), (312, 330, 329, 311), (313, 331, 330, 312), (314, 332, 331, 313), (315, 333, 332, 314), (316, 334, 333, 315), (317, 335, 334, 316), (318, 336, 335, 317), (319, 337, 336, 318), (320, 338, 355, 337), (321, 339, 338, 320), (322, 340, 339, 321), (323, 341, 340, 322), (324, 342, 341, 323), (325, 343, 342, 324), (326, 344, 343, 325), (327, 345, 344, 326), (328, 346, 345, 327), (329, 347, 346, 328), (330, 348, 347, 329), (331, 349, 348, 330), (332, 350, 349, 331), (333, 351, 350, 332), (334, 352, 351, 333), (335, 353, 352, 334), (336, 354, 353, 335), (337, 355, 354, 336), (338, 356, 373, 355), (339, 357, 356, 338), (340, 358, 357, 339), (341, 359, 358, 340), (342, 360, 359, 341), (343, 361, 360, 342), (344, 362, 361, 343), (345, 363, 362, 344), (346, 364, 363, 345), (347, 365, 364, 346), (348, 366, 365, 347), (349, 367, 366, 348), (350, 368, 367, 349), (351, 369, 368, 350), (352, 370, 369, 351), (353, 371, 370, 352), (354, 372, 371, 353), (355, 373, 372, 354), (356, 374, 391, 373), (357, 375, 374, 356), (358, 376, 375, 357), (359, 377, 376, 358), (360, 378, 377, 359), (361, 379, 378, 360), (362, 380, 379, 361), (363, 381, 380, 362), (364, 382, 381, 363), (365, 383, 382, 364), (366, 384, 383, 365), (367, 385, 384, 366), (368, 386, 385, 367), (369, 387, 386, 368), (370, 388, 387, 369), (371, 389, 388, 370), (372, 390, 389, 371), (373, 391, 390, 372), (374, 392, 409, 391), (375, 393, 392, 374), (376, 394, 393, 375), (377, 395, 394, 376), (378, 396, 395, 377), (379, 397, 396, 378), (380, 398, 397, 379), (381, 399, 398, 380), (382, 400, 399, 381), (383, 401, 400, 382), (384, 402, 401, 383), (385, 403, 402, 384), (386, 404, 403, 385), (387, 405, 404, 386), (388, 406, 405, 387), (389, 407, 406, 388), (390, 408, 407, 389), (391, 409, 408, 390), (392, 410, 427, 409), (393, 411, 410, 392), (394, 412, 411, 393), (395, 413, 412, 394), (396, 414, 413, 395), (397, 415, 414, 396), (398, 416, 415, 397), (399, 417, 416, 398), (400, 418, 417, 399), (401, 419, 418, 400), (402, 420, 419, 401), (403, 421, 420, 402), (404, 422, 421, 403), (405, 423, 422, 404), (406, 424, 423, 405), (407, 425, 424, 406), (408, 426, 425, 407), (409, 427, 426, 408), (410, 428, 445, 427), (411, 429, 428, 410), (412, 430, 429, 411), (413, 431, 430, 412), (414, 432, 431, 413), (415, 433, 432, 414), (416, 434, 433, 415), (417, 435, 434, 416), (418, 436, 435, 417), (419, 437, 436, 418), (420, 438, 437, 419), (421, 439, 438, 420), (422, 440, 439, 421), (423, 441, 440, 422), (424, 442, 441, 423), (425, 443, 442, 424), (426, 444, 443, 425), (427, 445, 444, 426), (428, 446, 463, 445), (429, 447, 446, 428), (430, 448, 447, 429), (431, 449, 448, 430), (432, 450, 449, 431), (433, 451, 450, 432), (434, 452, 451, 433), (435, 453, 452, 434), (436, 454, 453, 435), (437, 455, 454, 436), (438, 456, 455, 437), (439, 457, 456, 438), (440, 458, 457, 439), (441, 459, 458, 440), (442, 460, 459, 441), (443, 461, 460, 442), (444, 462, 461, 443), (445, 463, 462, 444), (446, 464, 481, 463), (447, 465, 464, 446), (448, 466, 465, 447), (449, 467, 466, 448), (450, 468, 467, 449), (451, 469, 468, 450), (452, 470, 469, 451), (453, 471, 470, 452), (454, 472, 471, 453), (455, 473, 472, 454), (456, 474, 473, 455), (457, 475, 474, 456), (458, 476, 475, 457), (459, 477, 476, 458), (460, 478, 477, 459), (461, 479, 478, 460), (462, 480, 479, 461), (463, 481, 480, 462), (464, 482, 499, 481), (465, 483, 482, 464), (466, 484, 483, 465), (467, 485, 484, 466), (468, 486, 485, 467), (469, 487, 486, 468), (470, 488, 487, 469), (471, 489, 488, 470), (472, 490, 489, 471), (473, 491, 490, 472), (474, 492, 491, 473), (475, 493, 492, 474), (476, 494, 493, 475), (477, 495, 494, 476), (478, 496, 495, 477), (479, 497, 496, 478), (480, 498, 497, 479), (481, 499, 498, 480), (482, 500, 517, 499), (483, 501, 500, 482), (484, 502, 501, 483), (485, 503, 502, 484), (486, 504, 503, 485), (487, 505, 504, 486), (488, 506, 505, 487), (489, 507, 506, 488), (490, 508, 507, 489), (491, 509, 508, 490), (492, 510, 509, 491), (493, 511, 510, 492), (494, 512, 511, 493), (495, 513, 512, 494), (496, 514, 513, 495), (497, 515, 514, 496), (498, 516, 515, 497), (499, 517, 516, 498), (500, 518, 535, 517), (501, 519, 518, 500), (502, 520, 519, 501), (503, 521, 520, 502), (504, 522, 521, 503), (505, 523, 522, 504), (506, 524, 523, 505), (507, 525, 524, 506), (508, 526, 525, 507), (509, 527, 526, 508), (510, 528, 527, 509), (511, 529, 528, 510), (512, 530, 529, 511), (513, 531, 530, 512), (514, 532, 531, 513), (515, 533, 532, 514), (516, 534, 533, 515), (517, 535, 534, 516), (518, 536, 553, 535), (519, 537, 536, 518), (520, 538, 537, 519), (521, 539, 538, 520), (522, 540, 539, 521), (523, 541, 540, 522), (524, 542, 541, 523), (525, 543, 542, 524), (526, 544, 543, 525), (527, 545, 544, 526), (528, 546, 545, 527), (529, 547, 546, 528), (530, 548, 547, 529), (531, 549, 548, 530), (532, 550, 549, 531), (533, 551, 550, 532), (534, 552, 551, 533), (535, 553, 552, 534), (536, 554, 571, 553), (537, 555, 554, 536), (538, 556, 555, 537), (539, 557, 556, 538), (540, 558, 557, 539), (541, 559, 558, 540), (542, 560, 559, 541), (543, 561, 560, 542), (544, 562, 561, 543), (545, 563, 562, 544), (546, 564, 563, 545), (547, 565, 564, 546), (548, 566, 565, 547), (549, 567, 566, 548), (550, 568, 567, 549), (551, 569, 568, 550), (552, 570, 569, 551), (553, 571, 570, 552), (554, 572, 589, 571), (555, 573, 572, 554), (556, 574, 573, 555), (557, 575, 574, 556), (558, 576, 575, 557), (559, 577, 576, 558), (560, 578, 577, 559), (561, 579, 578, 560), (562, 580, 579, 561), (563, 581, 580, 562), (564, 582, 581, 563), (565, 583, 582, 564), (566, 584, 583, 565), (567, 585, 584, 566), (568, 586, 585, 567), (569, 587, 586, 568), (570, 588, 587, 569), (571, 589, 588, 570), (572, 590, 607, 589), (573, 591, 590, 572), (574, 592, 591, 573), (575, 593, 592, 574), (576, 594, 593, 575), (577, 595, 594, 576), (578, 596, 595, 577), (579, 597, 596, 578), (580, 598, 597, 579), (581, 599, 598, 580), (582, 600, 599, 581), (583, 601, 600, 582), (584, 602, 601, 583), (585, 603, 602, 584), (586, 604, 603, 585), (587, 605, 604, 586), (588, 606, 605, 587), (589, 607, 606, 588), (590, 608, 625, 607), (591, 609, 608, 590), (592, 610, 609, 591), (593, 611, 610, 592), (594, 612, 611, 593), (595, 613, 612, 594), (596, 614, 613, 595), (597, 615, 614, 596), (598, 616, 615, 597), (599, 617, 616, 598), (600, 618, 617, 599), (601, 619, 618, 600), (602, 620, 619, 601), (603, 621, 620, 602), (604, 622, 621, 603), (605, 623, 622, 604), (606, 624, 623, 605), (607, 625, 624, 606), (608, 626, 643, 625), (609, 627, 626, 608), (610, 628, 627, 609), (611, 629, 628, 610), (612, 630, 629, 611), (613, 631, 630, 612), (614, 632, 631, 613), (615, 633, 632, 614), (616, 634, 633, 615), (617, 635, 634, 616), (618, 636, 635, 617), (619, 637, 636, 618), (620, 638, 637, 619), (621, 639, 638, 620), (622, 640, 639, 621), (623, 641, 640, 622), (624, 642, 641, 623), (625, 643, 642, 624), (626, 644, 661, 643), (627, 645, 644, 626), (628, 646, 645, 627), (629, 647, 646, 628), (630, 648, 647, 629), (631, 649, 648, 630), (632, 650, 649, 631), (633, 651, 650, 632), (634, 652, 651, 633), (635, 653, 652, 634), (636, 654, 653, 635), (637, 655, 654, 636), (638, 656, 655, 637), (639, 657, 656, 638), (640, 658, 657, 639), (641, 659, 658, 640), (642, 660, 659, 641), (643, 661, 660, 642), (644, 0, 17, 661), (645, 1, 0, 644), (646, 2, 1, 645), (647, 3, 2, 646), (648, 4, 3, 647), (649, 5, 4, 648), (650, 6, 5, 649), (651, 7, 6, 650), (652, 8, 7, 651), (653, 9, 8, 652), (654, 10, 9, 653), (655, 11, 10, 654), (656, 12, 11, 655), (657, 13, 12, 656), (658, 14, 13, 657), (659, 15, 14, 658), (660, 16, 15, 659), (661, 17, 16, 660), (27, 26, 686, 687, 662), (26, 25, 670, 686), (30, 679, 677), (29, 28, 676, 681), (20, 19, 663, 683, 684), (24, 23, 668, 669), (21, 20, 684, 685), (28, 27, 662, 675, 676), (22, 21, 685, 665), (25, 24, 669, 670), (18, 31, 678, 674, 664), (31, 30, 677, 678), (19, 18, 664, 663), (676, 675, 694, 699, 698, 697, 696, 695, 674, 678, 677, 679, 682, 680, 681), (672, 673, 39, 38), (689, 683, 663, 664, 674, 695, 704), (666, 671, 37, 36, 22), (670, 669, 668, 667, 673, 672, 671, 666, 665, 685, 684, 683, 689, 690, 691, 692, 693, 688, 687, 686), (665, 666, 22), (671, 672, 38, 37), (681, 680, 29), (680, 682, 47, 46, 29), (687, 688, 700, 694, 675, 662), (696, 703, 704, 695), (699, 705, 702, 698), (698, 702, 701, 697), (694, 700, 705, 699), (697, 701, 703, 696), (702, 705, 693, 692), (701, 702, 692, 691), (705, 700, 688, 693), (704, 703, 690, 689), (703, 701, 691, 690), (5, 6, 707, 710, 709), (10, 11, 720, 718), (0, 1, 722, 724), (709, 710, 711, 727, 726, 724, 722, 723, 725, 708), (712, 714, 706, 711, 710, 707), (720, 721, 719, 715, 714, 712, 713, 716, 717, 718)])
me_cubeziercurve_001.polygons.foreach_set('use_smooth', [1, 1, 1, 1, 1, 1, 1, 1, 1, 1, 1, 1, 1, 1, 1, 1, 1, 1, 1, 1, 1, 1, 1, 1, 1, 1, 1, 1, 1, 1, 1, 1, 1, 1, 1, 1, 1, 1, 1, 1, 1, 1, 1, 1, 1, 1, 1, 1, 1, 1, 1, 1, 1, 1, 1, 1, 1, 1, 1, 1, 1, 1, 1, 1, 1, 1, 1, 1, 1, 1, 1, 1, 1, 1, 1, 1, 1, 1, 1, 1, 1, 1, 1, 1, 1, 1, 1, 1, 1, 1, 1, 1, 1, 1, 1, 1, 1, 1, 1, 1, 1, 1, 1, 1, 1, 1, 1, 1, 1, 1, 1, 1, 1, 1, 1, 1, 1, 1, 1, 1, 1, 1, 1, 1, 1, 1, 1, 1, 1, 1, 1, 1, 1, 1, 1, 1, 1, 1, 1, 1, 1, 1, 1, 1, 1, 1, 1, 1, 1, 1, 1, 1, 1, 1, 1, 1, 1, 1, 1, 1, 1, 1, 1, 1, 1, 1, 1, 1, 1, 1, 1, 1, 1, 1, 1, 1, 1, 1, 1, 1, 1, 1, 1, 1, 1, 1, 1, 1, 1, 1, 1, 1, 1, 1, 1, 1, 1, 1, 1, 1, 1, 1, 1, 1, 1, 1, 1, 1, 1, 1, 1, 1, 1, 1, 1, 1, 1, 1, 1, 1, 1, 1, 1, 1, 1, 1, 1, 1, 1, 1, 1, 1, 1, 1, 1, 1, 1, 1, 1, 1, 1, 1, 1, 1, 1, 1, 1, 1, 1, 1, 1, 1, 1, 1, 1, 1, 1, 1, 1, 1, 1, 1, 1, 1, 1, 1, 1, 1, 1, 1, 1, 1, 1, 1, 1, 1, 1, 1, 1, 1, 1, 1, 1, 1, 1, 1, 1, 1, 1, 1, 1, 1, 1, 1, 1, 1, 1, 1, 1, 1, 1, 1, 1, 1, 1, 1, 1, 1, 1, 1, 1, 1, 1, 1, 1, 1, 1, 1, 1, 1, 1, 1, 1, 1, 1, 1, 1, 1, 1, 1, 1, 1, 1, 1, 1, 1, 1, 1, 1, 1, 1, 1, 1, 1, 1, 1, 1, 1, 1, 1, 1, 1, 1, 1, 1, 1, 1, 1, 1, 1, 1, 1, 1, 1, 1, 1, 1, 1, 1, 1, 1, 1, 1, 1, 1, 1, 1, 1, 1, 1, 1, 1, 1, 1, 1, 1, 1, 1, 1, 1, 1, 1, 1, 1, 1, 1, 1, 1, 1, 1, 1, 1, 1, 1, 1, 1, 1, 1, 1, 1, 1, 1, 1, 1, 1, 1, 1, 1, 1, 1, 1, 1, 1, 1, 1, 1, 1, 1, 1, 1, 1, 1, 1, 1, 1, 1, 1, 1, 1, 1, 1, 1, 1, 1, 1, 1, 1, 1, 1, 1, 1, 1, 1, 1, 1, 1, 1, 1, 1, 1, 1, 1, 1, 1, 1, 1, 1, 1, 1, 1, 1, 1, 1, 1, 1, 1, 1, 1, 1, 1, 1, 1, 1, 1, 1, 1, 1, 1, 1, 1, 1, 1, 1, 1, 1, 1, 1, 1, 1, 1, 1, 1, 1, 1, 1, 1, 1, 1, 1, 1, 1, 1, 1, 1, 1, 1, 1, 1, 1, 1, 1, 1, 1, 1, 1, 1, 1, 1, 1, 1, 1, 1, 1, 1, 1, 1, 1, 1, 1, 1, 1, 1, 1, 1, 1, 1, 1, 1, 1, 1, 1, 1, 1, 1, 1, 1, 1, 1, 1, 1, 1, 1, 1, 1, 1, 1, 1, 1, 1, 1, 1, 1, 1, 1, 1, 1, 1, 1, 1, 1, 1, 1, 1, 1, 1, 1, 1, 1, 1, 1, 1, 1, 1, 1, 1, 1, 1, 1, 1, 1, 1, 1, 1, 1, 1, 1, 1, 1, 1, 1, 1, 1, 1, 1, 1, 1, 1, 1, 1, 1, 1, 1, 1, 1, 1, 1, 1, 1, 1, 1, 1, 1, 1, 1, 1, 1, 1, 1, 1, 1, 1, 1, 1, 1, 1, 1, 1, 1, 1, 1, 1, 1, 1, 1, 1, 1, 1, 1, 1, 1, 1, 1, 1, 1, 1, 1, 1, 1, 1, 1, 1, 1, 1, 0, 1, 0, 1, 0, 1, 1, 1, 1, 0, 0, 0, 0, 0, 0, 0, 0, 0, 0, 0, 1, 1, 1, 0, 0, 0])
_uv = me_cubeziercurve_001.uv_layers.new(name='UVMap')
_uv.uv.foreach_set('vector', [0.2983, 0.06102, 0.2935, 0.06363, 0.2194, 0.02517, 0.2476, 0.03472, 0.9046, 0.4353, 0.9123, 0.4347, 0.9122, 0.4615, 0.9044, 0.4803, 0.8704, 0.09997, 0.8543, 0.09954, 0.8568, 0.06586, 0.8736, 0.05624, 0.6598, 0.9139, 0.6732, 0.9212, 0.5383, 0.9921, 0.5356, 0.9907, 0.5828, 0.9544, 0.2656, 0.07912, 0.261, 0.08173, 0.1999, 0.05001, 0.1787, 0.034, 0.8472, 0.09941, 0.8415, 0.09948, 0.8443, 0.06186, 0.8495, 0.0677, 0.8829, 0.1006, 0.8704, 0.09997, 0.8736, 0.05624, 0.8878, 0.0348, 0.2935, 0.06363, 0.2885, 0.06639, 0.1895, 0.01502, 0.2194, 0.02517, 0.6732, 0.9212, 0.6866, 0.9286, 0.5985, 0.9749, 0.5423, 0.9944, 0.5383, 0.9921, 0.2771, 0.07269, 0.2698, 0.07679, 0.1599, 0.01977, 0.1388, 0.003704, 0.1414, 0.002233, 0.2698, 0.07679, 0.2656, 0.07912, 0.1787, 0.034, 0.1599, 0.01977, 0.9425, 0.4349, 0.954, 0.4357, 0.9538, 0.4928, 0.9424, 0.4685, 0.9268, 0.4346, 0.9425, 0.4349, 0.9424, 0.4685, 0.9267, 0.457, 0.2885, 0.06639, 0.2844, 0.06863, 0.1652, 0.006754, 0.1895, 0.01502, 0.919, 0.4345, 0.9268, 0.4346, 0.9267, 0.457, 0.9189, 0.4547, 0.2649, 0.9832, 0.2639, 0.9822, 0.2687, 0.9823, 0.9859, 0.4087, 0.986, 0.4117, 0.9699, 0.4123, 0.9698, 0.4091, 0.9931, 0.4088, 0.9932, 0.4118, 0.986, 0.4117, 0.9859, 0.4087, 0.9988, 0.4099, 0.9989, 0.413, 0.9932, 0.4118, 0.9931, 0.4088, 0.2478, 0.9638, 0.2389, 0.9652, 0.2369, 0.9618, 0.2451, 0.9605, 0.2507, 0.9673, 0.2411, 0.9688, 0.2389, 0.9652, 0.2478, 0.9638, 0.2649, 0.9832, 0.2517, 0.9856, 0.2497, 0.9825, 0.2551, 0.9815, 0.2639, 0.9822, 0.2679, 0.9865, 0.254, 0.989, 0.2517, 0.9856, 0.2649, 0.9832, 0.946, 0.07466, 0.9455, 0.08291, 0.9389, 0.08252, 0.9394, 0.07468, 0.9522, 0.07475, 0.9517, 0.08314, 0.9455, 0.08291, 0.946, 0.07466, 0.9601, 0.07497, 0.9595, 0.08331, 0.9517, 0.08314, 0.9522, 0.07475, 0.9762, 0.07546, 0.9757, 0.08356, 0.9595, 0.08331, 0.9601, 0.07497, 0.9887, 0.076, 0.9883, 0.08357, 0.9757, 0.08356, 0.9762, 0.07546, 0.6348, 0.02817, 0.6255, 0.02671, 0.6316, 0.01694, 0.6375, 0.01792, 0.6405, 0.02161, 0.9698, 0.4091, 0.9699, 0.4123, 0.9574, 0.4148, 0.9573, 0.4112, 0.986, 0.4117, 0.9864, 0.4222, 0.9702, 0.4229, 0.9699, 0.4123, 0.9932, 0.4118, 0.9935, 0.4222, 0.9864, 0.4222, 0.986, 0.4117, 0.9989, 0.413, 0.9992, 0.4235, 0.9935, 0.4222, 0.9932, 0.4118, 0.2389, 0.9652, 0.2105, 0.9694, 0.2093, 0.9659, 0.2369, 0.9618, 0.2411, 0.9688, 0.2118, 0.9732, 0.2105, 0.9694, 0.2389, 0.9652, 0.2429, 0.9718, 0.2129, 0.9762, 0.2118, 0.9732, 0.2411, 0.9688, 0.2463, 0.9771, 0.215, 0.9817, 0.2129, 0.9762, 0.2429, 0.9718, 0.2497, 0.9825, 0.2171, 0.9873, 0.215, 0.9817, 0.2463, 0.9771, 0.2517, 0.9856, 0.2184, 0.9905, 0.2171, 0.9873, 0.2497, 0.9825, 0.254, 0.989, 0.2199, 0.9941, 0.2184, 0.9905, 0.2517, 0.9856, 0.9455, 0.08291, 0.9446, 0.1023, 0.938, 0.1014, 0.9389, 0.08252, 0.9517, 0.08314, 0.9508, 0.1026, 0.9446, 0.1023, 0.9455, 0.08291, 0.9595, 0.08331, 0.9586, 0.1028, 0.9508, 0.1026, 0.9517, 0.08314, 0.9757, 0.08356, 0.9748, 0.1027, 0.9586, 0.1028, 0.9595, 0.08331, 0.9883, 0.08357, 0.9874, 0.1022, 0.9748, 0.1027, 0.9757, 0.08356, 0.6316, 0.01694, 0.6002, 0.01239, 0.604, 0.002309, 0.6376, 0.007193, 0.6255, 0.02671, 0.5965, 0.0225, 0.6002, 0.01239, 0.6316, 0.01694, 0.9699, 0.4123, 0.9702, 0.4229, 0.9578, 0.4258, 0.9574, 0.4148, 0.9864, 0.4222, 0.9872, 0.4303, 0.9711, 0.4312, 0.9702, 0.4229, 0.9935, 0.4222, 0.9943, 0.4303, 0.9872, 0.4303, 0.9864, 0.4222, 0.9992, 0.4235, 1.0, 0.4317, 0.9943, 0.4303, 0.9935, 0.4222, 0.2105, 0.9694, 0.1834, 0.9714, 0.1832, 0.9678, 0.2093, 0.9659, 0.2118, 0.9732, 0.1837, 0.9752, 0.1834, 0.9714, 0.2105, 0.9694, 0.2129, 0.9762, 0.184, 0.9784, 0.1837, 0.9752, 0.2118, 0.9732, 0.215, 0.9817, 0.1846, 0.984, 0.184, 0.9784, 0.2129, 0.9762, 0.2171, 0.9873, 0.1852, 0.9897, 0.1846, 0.984, 0.215, 0.9817, 0.2184, 0.9905, 0.1856, 0.9929, 0.1852, 0.9897, 0.2171, 0.9873, 0.2199, 0.9941, 0.1861, 0.9965, 0.1856, 0.9929, 0.2184, 0.9905, 0.2213, 0.9975, 0.1866, 1.0, 0.1861, 0.9965, 0.2199, 0.9941, 0.9508, 0.1026, 0.9507, 0.121, 0.9445, 0.1205, 0.9446, 0.1023, 0.9586, 0.1028, 0.9586, 0.1211, 0.9507, 0.121, 0.9508, 0.1026, 0.9748, 0.1027, 0.9747, 0.1208, 0.9586, 0.1211, 0.9586, 0.1028, 0.9874, 0.1022, 0.9874, 0.1196, 0.9747, 0.1208, 0.9748, 0.1027, 0.6002, 0.01239, 0.5698, 0.01026, 0.5708, 0.0, 0.604, 0.002309, 0.5965, 0.0225, 0.5688, 0.02056, 0.5698, 0.01026, 0.6002, 0.01239, 0.5949, 0.02698, 0.5684, 0.02512, 0.5688, 0.02056, 0.5965, 0.0225, 0.8784, 0.2935, 0.8745, 0.3017, 0.8588, 0.2996, 0.8628, 0.2911, 0.8855, 0.2941, 0.8815, 0.3023, 0.8745, 0.3017, 0.8784, 0.2935, 0.8914, 0.2934, 0.8874, 0.3017, 0.8815, 0.3023, 0.8855, 0.2941, 0.1834, 0.9714, 0.1582, 0.9712, 0.159, 0.9676, 0.1832, 0.9678, 0.1837, 0.9752, 0.1573, 0.975, 0.1582, 0.9712, 0.1834, 0.9714, 0.184, 0.9784, 0.1566, 0.9781, 0.1573, 0.975, 0.1837, 0.9752, 0.1846, 0.984, 0.1555, 0.9837, 0.1566, 0.9781, 0.184, 0.9784, 0.1852, 0.9897, 0.1543, 0.9894, 0.1555, 0.9837, 0.1846, 0.984, 0.1856, 0.9929, 0.1537, 0.9926, 0.1543, 0.9894, 0.1852, 0.9897, 0.1861, 0.9965, 0.1531, 0.9962, 0.1537, 0.9926, 0.1856, 0.9929, 0.1866, 1.0, 0.1526, 0.9996, 0.1531, 0.9962, 0.1861, 0.9965, 0.9507, 0.121, 0.9516, 0.1381, 0.9453, 0.1373, 0.9445, 0.1205, 0.9586, 0.1211, 0.9594, 0.138, 0.9516, 0.1381, 0.9507, 0.121, 0.9747, 0.1208, 0.9755, 0.1374, 0.9594, 0.138, 0.9586, 0.1211, 0.9874, 0.1196, 0.9881, 0.1355, 0.9755, 0.1374, 0.9747, 0.1208, 0.5698, 0.01026, 0.5407, 0.01066, 0.5385, 0.0004473, 0.5708, 0.0, 0.5688, 0.02056, 0.5429, 0.0209, 0.5407, 0.01066, 0.5698, 0.01026, 0.8628, 0.2911, 0.8588, 0.2996, 0.8471, 0.2959, 0.8514, 0.287, 0.8745, 0.3017, 0.871, 0.3107, 0.8552, 0.3089, 0.8588, 0.2996, 0.8815, 0.3023, 0.8781, 0.3112, 0.871, 0.3107, 0.8745, 0.3017, 0.8874, 0.3017, 0.8839, 0.3108, 0.8781, 0.3112, 0.8815, 0.3023, 0.1582, 0.9712, 0.1352, 0.9687, 0.1373, 0.9653, 0.159, 0.9676, 0.1573, 0.975, 0.133, 0.9724, 0.1352, 0.9687, 0.1582, 0.9712, 0.1566, 0.9781, 0.1313, 0.9754, 0.133, 0.9724, 0.1573, 0.975, 0.1555, 0.9837, 0.1282, 0.9808, 0.1313, 0.9754, 0.1566, 0.9781, 0.1543, 0.9894, 0.1251, 0.9862, 0.1282, 0.9808, 0.1555, 0.9837, 0.1537, 0.9926, 0.1234, 0.9893, 0.1251, 0.9862, 0.1543, 0.9894, 0.1531, 0.9962, 0.1215, 0.9928, 0.1234, 0.9893, 0.1537, 0.9926, 0.1526, 0.9996, 0.1197, 0.9961, 0.1215, 0.9928, 0.1531, 0.9962, 0.9516, 0.1381, 0.9534, 0.1533, 0.9471, 0.1523, 0.9453, 0.1373, 0.9594, 0.138, 0.9612, 0.1532, 0.9534, 0.1533, 0.9516, 0.1381, 0.9755, 0.1374, 0.9773, 0.1522, 0.9612, 0.1532, 0.9594, 0.138, 0.9881, 0.1355, 0.9898, 0.1496, 0.9773, 0.1522, 0.9755, 0.1374, 0.5407, 0.01066, 0.5134, 0.01367, 0.5077, 0.003862, 0.5385, 0.0004473, 0.5429, 0.0209, 0.5191, 0.02351, 0.5134, 0.01367, 0.5407, 0.01066, 0.8588, 0.2996, 0.8552, 0.3089, 0.8433, 0.3059, 0.8471, 0.2959, 0.871, 0.3107, 0.8682, 0.3204, 0.8522, 0.3189, 0.8552, 0.3089, 0.8781, 0.3112, 0.8753, 0.3208, 0.8682, 0.3204, 0.871, 0.3107, 0.8839, 0.3108, 0.881, 0.3206, 0.8753, 0.3208, 0.8781, 0.3112, 0.1352, 0.9687, 0.1147, 0.9641, 0.1181, 0.961, 0.1373, 0.9653, 0.133, 0.9724, 0.1111, 0.9675, 0.1147, 0.9641, 0.1352, 0.9687, 0.1313, 0.9754, 0.1083, 0.9702, 0.1111, 0.9675, 0.133, 0.9724, 0.1282, 0.9808, 0.1032, 0.9751, 0.1083, 0.9702, 0.1313, 0.9754, 0.1251, 0.9862, 0.09805, 0.9801, 0.1032, 0.9751, 0.1282, 0.9808, 0.1234, 0.9893, 0.09517, 0.9829, 0.09805, 0.9801, 0.1251, 0.9862, 0.1215, 0.9928, 0.09199, 0.9861, 0.09517, 0.9829, 0.1234, 0.9893, 0.9461, 0.154, 0.9459, 0.1694, 0.9382, 0.1709, 0.9384, 0.1561, 0.9528, 0.1533, 0.9526, 0.1689, 0.9459, 0.1694, 0.9461, 0.154, 0.9606, 0.1535, 0.9604, 0.169, 0.9526, 0.1689, 0.9528, 0.1533, 0.9764, 0.1548, 0.9761, 0.1699, 0.9604, 0.169, 0.9606, 0.1535, 0.9878, 0.1575, 0.9876, 0.1718, 0.9761, 0.1699, 0.9764, 0.1548, 0.5134, 0.01367, 0.4885, 0.0194, 0.4791, 0.01045, 0.5077, 0.003862, 0.5191, 0.02351, 0.4979, 0.02838, 0.4885, 0.0194, 0.5134, 0.01367, 0.8552, 0.3089, 0.8522, 0.3189, 0.8401, 0.3168, 0.8433, 0.3059, 0.8682, 0.3204, 0.8658, 0.3308, 0.8498, 0.3298, 0.8522, 0.3189, 0.8753, 0.3208, 0.873, 0.3312, 0.8658, 0.3308, 0.8682, 0.3204, 0.881, 0.3206, 0.8786, 0.3312, 0.873, 0.3312, 0.8753, 0.3208, 0.1147, 0.9641, 0.09676, 0.9573, 0.1013, 0.9546, 0.1181, 0.961, 0.1111, 0.9675, 0.0919, 0.9601, 0.09676, 0.9573, 0.1147, 0.9641, 0.1083, 0.9702, 0.08801, 0.9624, 0.0919, 0.9601, 0.1111, 0.9675, 0.1032, 0.9751, 0.08103, 0.9666, 0.08801, 0.9624, 0.1083, 0.9702, 0.09805, 0.9801, 0.07396, 0.9709, 0.08103, 0.9666, 0.1032, 0.9751, 0.09517, 0.9829, 0.06998, 0.9733, 0.07396, 0.9709, 0.09805, 0.9801, 0.09199, 0.9861, 0.06557, 0.976, 0.06998, 0.9733, 0.09517, 0.9829, 0.9459, 0.1694, 0.9457, 0.1866, 0.9381, 0.1874, 0.9382, 0.1709, 0.9526, 0.1689, 0.9525, 0.1864, 0.9457, 0.1866, 0.9459, 0.1694, 0.9604, 0.169, 0.9603, 0.1865, 0.9525, 0.1864, 0.9526, 0.1689, 0.9761, 0.1699, 0.976, 0.1869, 0.9603, 0.1865, 0.9604, 0.169, 0.9876, 0.1718, 0.9875, 0.1879, 0.976, 0.1869, 0.9761, 0.1699, 0.4885, 0.0194, 0.4664, 0.02794, 0.4536, 0.02032, 0.4791, 0.01045, 0.4979, 0.02838, 0.4793, 0.03558, 0.4664, 0.02794, 0.4885, 0.0194, 0.8522, 0.3189, 0.8498, 0.3298, 0.8374, 0.3286, 0.8401, 0.3168, 0.8658, 0.3308, 0.864, 0.3423, 0.8479, 0.3417, 0.8498, 0.3298, 0.873, 0.3312, 0.8712, 0.3425, 0.864, 0.3423, 0.8658, 0.3308, 0.8786, 0.3312, 0.8768, 0.3429, 0.8712, 0.3425, 0.873, 0.3312, 0.09676, 0.9573, 0.08131, 0.9479, 0.08688, 0.9458, 0.1013, 0.9546, 0.0919, 0.9601, 0.07542, 0.9502, 0.08131, 0.9479, 0.09676, 0.9573, 0.08801, 0.9624, 0.07069, 0.952, 0.07542, 0.9502, 0.0919, 0.9601, 0.08103, 0.9666, 0.06216, 0.9553, 0.07069, 0.952, 0.08801, 0.9624, 0.07396, 0.9709, 0.05353, 0.9586, 0.06216, 0.9553, 0.08103, 0.9666, 0.06998, 0.9733, 0.04867, 0.9605, 0.05353, 0.9586, 0.07396, 0.9709, 0.06557, 0.976, 0.04327, 0.9626, 0.04867, 0.9605, 0.06998, 0.9733, 0.9457, 0.1866, 0.9457, 0.2053, 0.938, 0.2053, 0.9381, 0.1874, 0.9525, 0.1864, 0.9524, 0.2054, 0.9457, 0.2053, 0.9457, 0.1866, 0.9603, 0.1865, 0.9602, 0.2054, 0.9524, 0.2054, 0.9525, 0.1864, 0.976, 0.1869, 0.976, 0.2053, 0.9602, 0.2054, 0.9603, 0.1865, 0.9875, 0.1879, 0.9875, 0.2053, 0.976, 0.2053, 0.976, 0.1869, 0.4664, 0.02794, 0.4477, 0.03939, 0.4321, 0.03346, 0.4536, 0.02032, 0.4793, 0.03558, 0.4634, 0.04533, 0.4477, 0.03939, 0.4664, 0.02794, 0.8498, 0.3298, 0.8479, 0.3417, 0.8354, 0.3415, 0.8374, 0.3286, 0.864, 0.3423, 0.8628, 0.3551, 0.8467, 0.355, 0.8479, 0.3417, 0.8712, 0.3425, 0.87, 0.3553, 0.8628, 0.3551, 0.864, 0.3423, 0.8768, 0.3429, 0.8756, 0.3559, 0.87, 0.3553, 0.8712, 0.3425, 0.08131, 0.9479, 0.0686, 0.9358, 0.07484, 0.9343, 0.08688, 0.9458, 0.07542, 0.9502, 0.062, 0.9373, 0.0686, 0.9358, 0.08131, 0.9479, 0.07069, 0.952, 0.05668, 0.9386, 0.062, 0.9373, 0.07542, 0.9502, 0.06216, 0.9553, 0.0471, 0.9409, 0.05668, 0.9386, 0.07069, 0.952, 0.05353, 0.9586, 0.0374, 0.9432, 0.0471, 0.9409, 0.06216, 0.9553, 0.04867, 0.9605, 0.03193, 0.9445, 0.0374, 0.9432, 0.05353, 0.9586, 0.04327, 0.9626, 0.02584, 0.9459, 0.03193, 0.9445, 0.04867, 0.9605, 0.9457, 0.2053, 0.9457, 0.225, 0.9381, 0.2243, 0.938, 0.2053, 0.9524, 0.2054, 0.9524, 0.2253, 0.9457, 0.225, 0.9457, 0.2053, 0.9602, 0.2054, 0.9603, 0.2252, 0.9524, 0.2253, 0.9524, 0.2054, 0.976, 0.2053, 0.976, 0.2247, 0.9603, 0.2252, 0.9602, 0.2054, 0.9875, 0.2053, 0.9875, 0.2238, 0.976, 0.2247, 0.976, 0.2053, 0.4477, 0.03939, 0.4328, 0.05383, 0.4153, 0.04973, 0.4321, 0.03346, 0.4634, 0.04533, 0.4504, 0.05794, 0.4328, 0.05383, 0.4477, 0.03939, 0.8479, 0.3417, 0.8467, 0.355, 0.8341, 0.3557, 0.8354, 0.3415, 0.8628, 0.3551, 0.8623, 0.3695, 0.8461, 0.3697, 0.8467, 0.355, 0.87, 0.3553, 0.8694, 0.3696, 0.8623, 0.3695, 0.8628, 0.3551, 0.8756, 0.3559, 0.875, 0.3704, 0.8694, 0.3696, 0.87, 0.3553, 0.0686, 0.9358, 0.05917, 0.9204, 0.06579, 0.9195, 0.07484, 0.9343, 0.062, 0.9373, 0.05216, 0.9213, 0.05917, 0.9204, 0.0686, 0.9358, 0.05668, 0.9386, 0.04651, 0.9221, 0.05216, 0.9213, 0.062, 0.9373, 0.0471, 0.9409, 0.03632, 0.9234, 0.04651, 0.9221, 0.05668, 0.9386, 0.0374, 0.9432, 0.02602, 0.9247, 0.03632, 0.9234, 0.0471, 0.9409, 0.03193, 0.9445, 0.0202, 0.9255, 0.02602, 0.9247, 0.0374, 0.9432, 0.02584, 0.9459, 0.01372, 0.9263, 0.0202, 0.9255, 0.03193, 0.9445, 0.9457, 0.225, 0.9459, 0.2453, 0.9382, 0.244, 0.9381, 0.2243, 0.9524, 0.2253, 0.9526, 0.2458, 0.9459, 0.2453, 0.9457, 0.225, 0.9603, 0.2252, 0.9604, 0.2456, 0.9526, 0.2458, 0.9524, 0.2253, 0.976, 0.2247, 0.9761, 0.2448, 0.9604, 0.2456, 0.9603, 0.2252, 0.9875, 0.2238, 0.9876, 0.2431, 0.9761, 0.2448, 0.976, 0.2247, 0.4328, 0.05383, 0.4222, 0.07136, 0.4036, 0.06901, 0.4153, 0.04973, 0.4504, 0.05794, 0.4409, 0.07372, 0.4222, 0.07136, 0.4328, 0.05383, 0.8467, 0.355, 0.8461, 0.3697, 0.8335, 0.3712, 0.8341, 0.3557, 0.8623, 0.3695, 0.8626, 0.3853, 0.8465, 0.3858, 0.8461, 0.3697, 0.8694, 0.3696, 0.8698, 0.3854, 0.8626, 0.3853, 0.8623, 0.3695, 0.875, 0.3704, 0.8754, 0.3863, 0.8698, 0.3854, 0.8694, 0.3696, 0.05917, 0.9204, 0.05375, 0.9016, 0.06053, 0.9012, 0.06579, 0.9195, 0.05216, 0.9213, 0.04656, 0.9019, 0.05375, 0.9016, 0.05917, 0.9204, 0.04651, 0.9221, 0.04077, 0.9022, 0.04656, 0.9019, 0.05216, 0.9213, 0.03632, 0.9234, 0.03033, 0.9027, 0.04077, 0.9022, 0.04651, 0.9221, 0.02602, 0.9247, 0.01977, 0.9032, 0.03033, 0.9027, 0.03632, 0.9234, 0.0202, 0.9255, 0.0138, 0.9034, 0.01977, 0.9032, 0.02602, 0.9247, 0.01372, 0.9263, 0.007158, 0.9037, 0.0138, 0.9034, 0.0202, 0.9255, 0.9459, 0.2453, 0.9461, 0.2661, 0.9384, 0.2643, 0.9382, 0.244, 0.9526, 0.2458, 0.9528, 0.2668, 0.9461, 0.2661, 0.9459, 0.2453, 0.9604, 0.2456, 0.9606, 0.2666, 0.9528, 0.2668, 0.9526, 0.2458, 0.9761, 0.2448, 0.9763, 0.2655, 0.9606, 0.2666, 0.9604, 0.2456, 0.9876, 0.2431, 0.9878, 0.2631, 0.9763, 0.2655, 0.9761, 0.2448, 0.4222, 0.07136, 0.4165, 0.09208, 0.3974, 0.09127, 0.4036, 0.06901, 0.4409, 0.07372, 0.4356, 0.09289, 0.4165, 0.09208, 0.4222, 0.07136, 0.8461, 0.3697, 0.8465, 0.3858, 0.8338, 0.3879, 0.8335, 0.3712, 0.8626, 0.3853, 0.864, 0.4026, 0.8478, 0.4033, 0.8465, 0.3858, 0.8698, 0.3854, 0.8711, 0.4026, 0.864, 0.4026, 0.8626, 0.3853, 0.8754, 0.3863, 0.8767, 0.4036, 0.8711, 0.4026, 0.8698, 0.3854, 0.05375, 0.9016, 0.0531, 0.8791, 0.0599, 0.8792, 0.06053, 0.9012, 0.04656, 0.9019, 0.04589, 0.879, 0.0531, 0.8791, 0.05375, 0.9016, 0.04077, 0.9022, 0.04008, 0.8789, 0.04589, 0.879, 0.04656, 0.9019, 0.03033, 0.9027, 0.02961, 0.8787, 0.04008, 0.8789, 0.04077, 0.9022, 0.01977, 0.9032, 0.01901, 0.8785, 0.02961, 0.8787, 0.03033, 0.9027, 0.0138, 0.9034, 0.01303, 0.8784, 0.01901, 0.8785, 0.01977, 0.9032, 0.007158, 0.9037, 0.006363, 0.8782, 0.01303, 0.8784, 0.0138, 0.9034, 0.0008149, 0.904, 0.0, 0.8781, 0.006363, 0.8782, 0.007158, 0.9037, 0.7974, 0.0, 0.796, 0.02304, 0.7895, 0.02365, 0.791, 0.0007482, 0.8053, 0.0001266, 0.8038, 0.02312, 0.796, 0.02304, 0.7974, 0.0, 0.8213, 0.001047, 0.8199, 0.02381, 0.8038, 0.02312, 0.8053, 0.0001266, 0.8335, 0.003291, 0.8321, 0.02558, 0.8199, 0.02381, 0.8213, 0.001047, 0.4165, 0.09208, 0.416, 0.1161, 0.397, 0.1165, 0.3974, 0.09127, 0.4356, 0.09289, 0.4352, 0.1156, 0.416, 0.1161, 0.4165, 0.09208, 0.8465, 0.3858, 0.8478, 0.4033, 0.8352, 0.4058, 0.8338, 0.3879, 0.864, 0.4026, 0.8653, 0.4132, 0.8492, 0.414, 0.8478, 0.4033, 0.8711, 0.4026, 0.8725, 0.4132, 0.8653, 0.4132, 0.864, 0.4026, 0.8767, 0.4036, 0.8781, 0.4143, 0.8725, 0.4132, 0.8711, 0.4026, 0.0531, 0.8791, 0.05552, 0.864, 0.06228, 0.8644, 0.0599, 0.8792, 0.04589, 0.879, 0.04836, 0.8636, 0.05552, 0.864, 0.0531, 0.8791, 0.04008, 0.8789, 0.04259, 0.8632, 0.04836, 0.8636, 0.04589, 0.879, 0.02961, 0.8787, 0.03218, 0.8626, 0.04259, 0.8632, 0.04008, 0.8789, 0.01901, 0.8785, 0.02165, 0.8619, 0.03218, 0.8626, 0.02961, 0.8787, 0.01303, 0.8784, 0.01571, 0.8615, 0.02165, 0.8619, 0.01901, 0.8785, 0.006363, 0.8782, 0.009082, 0.8611, 0.01571, 0.8615, 0.01303, 0.8784, 0.7895, 0.02365, 0.7889, 0.03987, 0.782, 0.04118, 0.7825, 0.02523, 0.796, 0.02304, 0.7954, 0.03935, 0.7889, 0.03987, 0.7895, 0.02365, 0.8038, 0.02312, 0.8032, 0.0394, 0.7954, 0.03935, 0.796, 0.02304, 0.8199, 0.02381, 0.8193, 0.03993, 0.8032, 0.0394, 0.8038, 0.02312, 0.8321, 0.02558, 0.8315, 0.04135, 0.8193, 0.03993, 0.8199, 0.02381, 0.416, 0.1161, 0.4188, 0.1322, 0.3999, 0.1334, 0.397, 0.1165, 0.4352, 0.1156, 0.4378, 0.1309, 0.4188, 0.1322, 0.416, 0.1161, 0.8478, 0.4033, 0.8492, 0.414, 0.8366, 0.4168, 0.8352, 0.4058, 0.8653, 0.4132, 0.8675, 0.4261, 0.8514, 0.427, 0.8492, 0.414, 0.8725, 0.4132, 0.8746, 0.4261, 0.8675, 0.4261, 0.8653, 0.4132, 0.8781, 0.4143, 0.8802, 0.4272, 0.8746, 0.4261, 0.8725, 0.4132, 0.05552, 0.864, 0.06082, 0.8449, 0.06753, 0.8455, 0.06228, 0.8644, 0.04836, 0.8636, 0.05371, 0.8443, 0.06082, 0.8449, 0.05552, 0.864, 0.04259, 0.8632, 0.04798, 0.8438, 0.05371, 0.8443, 0.04836, 0.8636, 0.03218, 0.8626, 0.03765, 0.8428, 0.04798, 0.8438, 0.04259, 0.8632, 0.02165, 0.8619, 0.0272, 0.8419, 0.03765, 0.8428, 0.03218, 0.8626, 0.01571, 0.8615, 0.0213, 0.8413, 0.0272, 0.8419, 0.02165, 0.8619, 0.009082, 0.8611, 0.01473, 0.8407, 0.0213, 0.8413, 0.01571, 0.8615, 0.7889, 0.03987, 0.7885, 0.0596, 0.7815, 0.06074, 0.782, 0.04118, 0.7954, 0.03935, 0.7949, 0.05914, 0.7885, 0.0596, 0.7889, 0.03987, 0.8032, 0.0394, 0.8028, 0.05917, 0.7949, 0.05914, 0.7954, 0.03935, 0.8193, 0.03993, 0.8188, 0.0596, 0.8028, 0.05917, 0.8032, 0.0394, 0.8315, 0.04135, 0.8311, 0.0608, 0.8188, 0.0596, 0.8193, 0.03993, 0.4188, 0.1322, 0.4245, 0.1519, 0.4057, 0.1537, 0.3999, 0.1334, 0.4378, 0.1309, 0.4434, 0.1501, 0.4245, 0.1519, 0.4188, 0.1322, 0.8492, 0.414, 0.8514, 0.427, 0.8388, 0.4299, 0.8366, 0.4168, 0.8675, 0.4261, 0.8704, 0.4411, 0.8543, 0.4421, 0.8514, 0.427, 0.8746, 0.4261, 0.8775, 0.4411, 0.8704, 0.4411, 0.8675, 0.4261, 0.8802, 0.4272, 0.8831, 0.4423, 0.8775, 0.4411, 0.8746, 0.4261, 0.06082, 0.8449, 0.06913, 0.8217, 0.07579, 0.8224, 0.06753, 0.8455, 0.05371, 0.8443, 0.06206, 0.821, 0.06913, 0.8217, 0.06082, 0.8449, 0.04798, 0.8438, 0.05638, 0.8203, 0.06206, 0.821, 0.05371, 0.8443, 0.03765, 0.8428, 0.04612, 0.8192, 0.05638, 0.8203, 0.04798, 0.8438, 0.0272, 0.8419, 0.03574, 0.818, 0.04612, 0.8192, 0.03765, 0.8428, 0.0213, 0.8413, 0.02988, 0.8174, 0.03574, 0.818, 0.0272, 0.8419, 0.01473, 0.8407, 0.02335, 0.8166, 0.02988, 0.8174, 0.0213, 0.8413, 0.7885, 0.0596, 0.7882, 0.08329, 0.7812, 0.0843, 0.7815, 0.06074, 0.7949, 0.05914, 0.7946, 0.08287, 0.7882, 0.08329, 0.7885, 0.0596, 0.8028, 0.05917, 0.8024, 0.08289, 0.7946, 0.08287, 0.7949, 0.05914, 0.8188, 0.0596, 0.8185, 0.08324, 0.8024, 0.08289, 0.8028, 0.05917, 0.8311, 0.0608, 0.8307, 0.08428, 0.8185, 0.08324, 0.8188, 0.0596, 0.4245, 0.1519, 0.4333, 0.1755, 0.4146, 0.1777, 0.4057, 0.1537, 0.4434, 0.1501, 0.452, 0.1733, 0.4333, 0.1755, 0.4245, 0.1519, 0.4517, 0.1493, 0.4603, 0.1724, 0.452, 0.1733, 0.4434, 0.1501, 0.8704, 0.4411, 0.8741, 0.4585, 0.858, 0.4595, 0.8543, 0.4421, 0.8775, 0.4411, 0.8812, 0.4585, 0.8741, 0.4585, 0.8704, 0.4411, 0.8831, 0.4423, 0.8868, 0.4597, 0.8812, 0.4585, 0.8775, 0.4411, 0.06913, 0.8217, 0.08057, 0.7943, 0.0872, 0.7951, 0.07579, 0.8224, 0.06206, 0.821, 0.07355, 0.7934, 0.08057, 0.7943, 0.06913, 0.8217, 0.05638, 0.8203, 0.06789, 0.7927, 0.07355, 0.7934, 0.06206, 0.821, 0.04612, 0.8192, 0.05769, 0.7914, 0.06789, 0.7927, 0.05638, 0.8203, 0.03574, 0.818, 0.04737, 0.7901, 0.05769, 0.7914, 0.04612, 0.8192, 0.02988, 0.8174, 0.04155, 0.7894, 0.04737, 0.7901, 0.03574, 0.818, 0.02335, 0.8166, 0.03506, 0.7885, 0.04155, 0.7894, 0.02988, 0.8174, 0.7882, 0.08329, 0.788, 0.1113, 0.781, 0.1122, 0.7812, 0.0843, 0.7946, 0.08287, 0.7944, 0.1109, 0.788, 0.1113, 0.7882, 0.08329, 0.8024, 0.08289, 0.8022, 0.1109, 0.7944, 0.1109, 0.7946, 0.08287, 0.8185, 0.08324, 0.8183, 0.1112, 0.8022, 0.1109, 0.8024, 0.08289, 0.8307, 0.08428, 0.8305, 0.1121, 0.8183, 0.1112, 0.8185, 0.08324, 0.4333, 0.1755, 0.4452, 0.2032, 0.4266, 0.2057, 0.4146, 0.1777, 0.452, 0.1733, 0.4638, 0.2008, 0.4452, 0.2032, 0.4333, 0.1755, 0.4603, 0.1724, 0.472, 0.1997, 0.4638, 0.2008, 0.452, 0.1733, 0.9263, 0.0004284, 0.9256, 0.02042, 0.9095, 0.02047, 0.9101, 0.0004585, 0.9334, 0.0, 0.9327, 0.01998, 0.9256, 0.02042, 0.9263, 0.0004284, 0.8868, 0.4597, 0.8914, 0.4795, 0.8858, 0.4782, 0.8812, 0.4585, 0.08057, 0.7943, 0.09525, 0.7624, 0.1018, 0.7632, 0.0872, 0.7951, 0.07355, 0.7934, 0.08826, 0.7614, 0.09525, 0.7624, 0.08057, 0.7943, 0.06789, 0.7927, 0.08263, 0.7607, 0.08826, 0.7614, 0.07355, 0.7934, 0.05769, 0.7914, 0.07248, 0.7593, 0.08263, 0.7607, 0.06789, 0.7927, 0.04737, 0.7901, 0.06221, 0.7579, 0.07248, 0.7593, 0.05769, 0.7914, 0.04155, 0.7894, 0.05641, 0.7571, 0.06221, 0.7579, 0.04737, 0.7901, 0.03506, 0.7885, 0.04995, 0.7561, 0.05641, 0.7571, 0.04155, 0.7894, 0.788, 0.1113, 0.7879, 0.1438, 0.7809, 0.1447, 0.781, 0.1122, 0.7944, 0.1109, 0.7943, 0.1434, 0.7879, 0.1438, 0.788, 0.1113, 0.8022, 0.1109, 0.8022, 0.1434, 0.7943, 0.1434, 0.7944, 0.1109, 0.8183, 0.1112, 0.8182, 0.1437, 0.8022, 0.1434, 0.8022, 0.1109, 0.8305, 0.1121, 0.8305, 0.1445, 0.8182, 0.1437, 0.8183, 0.1112, 0.4452, 0.2032, 0.4603, 0.2353, 0.4419, 0.2379, 0.4266, 0.2057, 0.4638, 0.2008, 0.4789, 0.2327, 0.4603, 0.2353, 0.4452, 0.2032, 0.472, 0.1997, 0.4871, 0.2316, 0.4789, 0.2327, 0.4638, 0.2008, 0.9256, 0.02042, 0.9251, 0.04393, 0.9089, 0.044, 0.9095, 0.02047, 0.9327, 0.01998, 0.9322, 0.04349, 0.9251, 0.04393, 0.9256, 0.02042, 0.938, 0.01842, 0.9375, 0.04194, 0.9322, 0.04349, 0.9327, 0.01998, 0.09525, 0.7624, 0.1133, 0.7258, 0.1198, 0.7267, 0.1018, 0.7632, 0.08826, 0.7614, 0.1063, 0.7248, 0.1133, 0.7258, 0.09525, 0.7624, 0.08263, 0.7607, 0.1007, 0.724, 0.1063, 0.7248, 0.08826, 0.7614, 0.07248, 0.7593, 0.09059, 0.7225, 0.1007, 0.724, 0.08263, 0.7607, 0.06221, 0.7579, 0.08036, 0.721, 0.09059, 0.7225, 0.07248, 0.7593, 0.05641, 0.7571, 0.07458, 0.7202, 0.08036, 0.721, 0.06221, 0.7579, 0.04995, 0.7561, 0.06815, 0.7192, 0.07458, 0.7202, 0.05641, 0.7571, 0.7879, 0.1438, 0.7879, 0.1812, 0.7809, 0.182, 0.7809, 0.1447, 0.7943, 0.1434, 0.7943, 0.1809, 0.7879, 0.1812, 0.7879, 0.1438, 0.8022, 0.1434, 0.8022, 0.1809, 0.7943, 0.1809, 0.7943, 0.1434, 0.8182, 0.1437, 0.8182, 0.1811, 0.8022, 0.1809, 0.8022, 0.1434, 0.8305, 0.1445, 0.8305, 0.1819, 0.8182, 0.1811, 0.8182, 0.1437, 0.4603, 0.2353, 0.4789, 0.272, 0.4605, 0.2748, 0.4419, 0.2379, 0.4789, 0.2327, 0.4974, 0.2693, 0.4789, 0.272, 0.4603, 0.2353, 0.4871, 0.2316, 0.5055, 0.2681, 0.4974, 0.2693, 0.4789, 0.2327, 0.9251, 0.04393, 0.9248, 0.07111, 0.9086, 0.0712, 0.9089, 0.044, 0.9322, 0.04349, 0.9319, 0.07067, 0.9248, 0.07111, 0.9251, 0.04393, 0.9375, 0.04194, 0.9372, 0.06913, 0.9319, 0.07067, 0.9322, 0.04349, 0.1133, 0.7258, 0.1347, 0.6843, 0.1413, 0.6852, 0.1198, 0.7267, 0.1063, 0.7248, 0.1278, 0.6832, 0.1347, 0.6843, 0.1133, 0.7258, 0.1007, 0.724, 0.1222, 0.6824, 0.1278, 0.6832, 0.1063, 0.7248, 0.09059, 0.7225, 0.1121, 0.6809, 0.1222, 0.6824, 0.1007, 0.724, 0.08036, 0.721, 0.1019, 0.6793, 0.1121, 0.6809, 0.09059, 0.7225, 0.07458, 0.7202, 0.09616, 0.6784, 0.1019, 0.6793, 0.08036, 0.721, 0.06815, 0.7192, 0.08975, 0.6774, 0.09616, 0.6784, 0.07458, 0.7202, 0.7879, 0.1812, 0.7881, 0.2238, 0.7811, 0.2245, 0.7809, 0.182, 0.7943, 0.1809, 0.7945, 0.2234, 0.7881, 0.2238, 0.7879, 0.1812, 0.8022, 0.1809, 0.8023, 0.2234, 0.7945, 0.2234, 0.7943, 0.1809, 0.8182, 0.1811, 0.8184, 0.2236, 0.8023, 0.2234, 0.8022, 0.1809, 0.8305, 0.1819, 0.8306, 0.2243, 0.8184, 0.2236, 0.8182, 0.1811, 0.4789, 0.272, 0.5009, 0.3136, 0.4826, 0.3165, 0.4605, 0.2748, 0.4974, 0.2693, 0.5193, 0.3107, 0.5009, 0.3136, 0.4789, 0.272, 0.5055, 0.2681, 0.5275, 0.3095, 0.5193, 0.3107, 0.4974, 0.2693, 0.9248, 0.07111, 0.9247, 0.1021, 0.9085, 0.1022, 0.9086, 0.0712, 0.9319, 0.07067, 0.9318, 0.1017, 0.9247, 0.1021, 0.9248, 0.07111, 0.9372, 0.06913, 0.937, 0.1001, 0.9318, 0.1017, 0.9319, 0.07067, 0.1347, 0.6843, 0.1598, 0.6376, 0.1663, 0.6386, 0.1413, 0.6852, 0.1278, 0.6832, 0.1528, 0.6365, 0.1598, 0.6376, 0.1347, 0.6843, 0.1222, 0.6824, 0.1472, 0.6357, 0.1528, 0.6365, 0.1278, 0.6832, 0.1121, 0.6809, 0.1372, 0.6341, 0.1472, 0.6357, 0.1222, 0.6824, 0.1019, 0.6793, 0.127, 0.6325, 0.1372, 0.6341, 0.1121, 0.6809, 0.09616, 0.6784, 0.1213, 0.6316, 0.127, 0.6325, 0.1019, 0.6793, 0.08975, 0.6774, 0.1149, 0.6305, 0.1213, 0.6316, 0.09616, 0.6784, 0.7881, 0.2238, 0.7883, 0.2717, 0.7813, 0.2724, 0.7811, 0.2245, 0.7945, 0.2234, 0.7948, 0.2714, 0.7883, 0.2717, 0.7881, 0.2238, 0.8023, 0.2234, 0.8026, 0.2713, 0.7948, 0.2714, 0.7945, 0.2234, 0.8184, 0.2236, 0.8186, 0.2715, 0.8026, 0.2713, 0.8023, 0.2234, 0.8306, 0.2243, 0.8309, 0.2722, 0.8186, 0.2715, 0.8184, 0.2236, 0.5009, 0.3136, 0.5265, 0.3603, 0.5082, 0.3632, 0.4826, 0.3165, 0.5193, 0.3107, 0.5449, 0.3573, 0.5265, 0.3603, 0.5009, 0.3136, 0.5275, 0.3095, 0.553, 0.356, 0.5449, 0.3573, 0.5193, 0.3107, 0.9247, 0.1021, 0.9247, 0.1371, 0.9085, 0.1372, 0.9085, 0.1022, 0.9318, 0.1017, 0.9318, 0.1366, 0.9247, 0.1371, 0.9247, 0.1021, 0.937, 0.1001, 0.9371, 0.1351, 0.9318, 0.1366, 0.9318, 0.1017, 0.1598, 0.6376, 0.1884, 0.5855, 0.1949, 0.5865, 0.1663, 0.6386, 0.1528, 0.6365, 0.1815, 0.5844, 0.1884, 0.5855, 0.1598, 0.6376, 0.1472, 0.6357, 0.1759, 0.5836, 0.1815, 0.5844, 0.1528, 0.6365, 0.1372, 0.6341, 0.1659, 0.582, 0.1759, 0.5836, 0.1472, 0.6357, 0.127, 0.6325, 0.1557, 0.5803, 0.1659, 0.582, 0.1372, 0.6341, 0.1213, 0.6316, 0.15, 0.5794, 0.1557, 0.5803, 0.127, 0.6325, 0.1149, 0.6305, 0.1436, 0.5783, 0.15, 0.5794, 0.1213, 0.6316, 0.7883, 0.2717, 0.7887, 0.3253, 0.7817, 0.326, 0.7813, 0.2724, 0.7948, 0.2714, 0.7951, 0.3249, 0.7887, 0.3253, 0.7883, 0.2717, 0.8026, 0.2713, 0.803, 0.3249, 0.7951, 0.3249, 0.7948, 0.2714, 0.8186, 0.2715, 0.819, 0.3251, 0.803, 0.3249, 0.8026, 0.2713, 0.8309, 0.2722, 0.8313, 0.3258, 0.819, 0.3251, 0.8186, 0.2715, 0.5265, 0.3603, 0.5559, 0.4123, 0.5376, 0.4154, 0.5082, 0.3632, 0.5449, 0.3573, 0.5742, 0.4093, 0.5559, 0.4123, 0.5265, 0.3603, 0.553, 0.356, 0.5823, 0.408, 0.5742, 0.4093, 0.5449, 0.3573, 0.9247, 0.1371, 0.9248, 0.1761, 0.9087, 0.1762, 0.9085, 0.1372, 0.9318, 0.1366, 0.9319, 0.1757, 0.9248, 0.1761, 0.9247, 0.1371, 0.9371, 0.1351, 0.9372, 0.1741, 0.9319, 0.1757, 0.9318, 0.1366, 0.1884, 0.5855, 0.2208, 0.5278, 0.2274, 0.5288, 0.1949, 0.5865, 0.1815, 0.5844, 0.2139, 0.5267, 0.2208, 0.5278, 0.1884, 0.5855, 0.1759, 0.5836, 0.2084, 0.5258, 0.2139, 0.5267, 0.1815, 0.5844, 0.1659, 0.582, 0.1983, 0.5242, 0.2084, 0.5258, 0.1759, 0.5836, 0.1557, 0.5803, 0.1882, 0.5225, 0.1983, 0.5242, 0.1659, 0.582, 0.15, 0.5794, 0.1825, 0.5216, 0.1882, 0.5225, 0.1557, 0.5803, 0.1436, 0.5783, 0.1761, 0.5205, 0.1825, 0.5216, 0.15, 0.5794, 0.7887, 0.3253, 0.7892, 0.3847, 0.7822, 0.3854, 0.7817, 0.326, 0.7951, 0.3249, 0.7956, 0.3844, 0.7892, 0.3847, 0.7887, 0.3253, 0.803, 0.3249, 0.8034, 0.3844, 0.7956, 0.3844, 0.7951, 0.3249, 0.819, 0.3251, 0.8195, 0.3846, 0.8034, 0.3844, 0.803, 0.3249, 0.8313, 0.3258, 0.8317, 0.3852, 0.8195, 0.3846, 0.819, 0.3251, 0.5559, 0.4123, 0.589, 0.47, 0.5708, 0.4731, 0.5376, 0.4154, 0.5742, 0.4093, 0.6073, 0.467, 0.589, 0.47, 0.5559, 0.4123, 0.9085, 0.1372, 0.9087, 0.1762, 0.8955, 0.174, 0.8953, 0.135, 0.9248, 0.1761, 0.9252, 0.2194, 0.909, 0.2195, 0.9087, 0.1762, 0.9319, 0.1757, 0.9323, 0.219, 0.9252, 0.2194, 0.9248, 0.1761, 0.9372, 0.1741, 0.9376, 0.2174, 0.9323, 0.219, 0.9319, 0.1757, 0.2208, 0.5278, 0.2571, 0.4642, 0.2636, 0.4652, 0.2274, 0.5288, 0.2139, 0.5267, 0.2502, 0.4631, 0.2571, 0.4642, 0.2208, 0.5278, 0.2084, 0.5258, 0.2447, 0.4622, 0.2502, 0.4631, 0.2139, 0.5267, 0.1983, 0.5242, 0.2347, 0.4605, 0.2447, 0.4622, 0.2084, 0.5258, 0.1882, 0.5225, 0.2245, 0.4588, 0.2347, 0.4605, 0.1983, 0.5242, 0.1825, 0.5216, 0.2188, 0.4579, 0.2245, 0.4588, 0.1882, 0.5225, 0.1761, 0.5205, 0.2124, 0.4568, 0.2188, 0.4579, 0.1825, 0.5216, 0.7892, 0.3847, 0.7898, 0.4504, 0.7828, 0.4511, 0.7822, 0.3854, 0.7956, 0.3844, 0.7962, 0.4501, 0.7898, 0.4504, 0.7892, 0.3847, 0.8034, 0.3844, 0.804, 0.4501, 0.7962, 0.4501, 0.7956, 0.3844, 0.8195, 0.3846, 0.8201, 0.4502, 0.804, 0.4501, 0.8034, 0.3844, 0.8317, 0.3852, 0.8323, 0.4508, 0.8201, 0.4502, 0.8195, 0.3846, 0.589, 0.47, 0.6261, 0.5335, 0.6079, 0.5366, 0.5708, 0.4731, 0.6073, 0.467, 0.6444, 0.5304, 0.6261, 0.5335, 0.589, 0.47, 0.9087, 0.1762, 0.909, 0.2195, 0.8958, 0.2174, 0.8955, 0.174, 0.9252, 0.2194, 0.9256, 0.2672, 0.9095, 0.2673, 0.909, 0.2195, 0.9323, 0.219, 0.9327, 0.2668, 0.9256, 0.2672, 0.9252, 0.2194, 0.9376, 0.2174, 0.938, 0.2652, 0.9327, 0.2668, 0.9323, 0.219, 0.2571, 0.4642, 0.2974, 0.3944, 0.3039, 0.3954, 0.2636, 0.4652, 0.2502, 0.4631, 0.2905, 0.3933, 0.2974, 0.3944, 0.2571, 0.4642, 0.2447, 0.4622, 0.2849, 0.3924, 0.2905, 0.3933, 0.2502, 0.4631, 0.2347, 0.4605, 0.2749, 0.3908, 0.2849, 0.3924, 0.2447, 0.4622, 0.2245, 0.4588, 0.2648, 0.3891, 0.2749, 0.3908, 0.2347, 0.4605, 0.2188, 0.4579, 0.259, 0.3881, 0.2648, 0.3891, 0.2245, 0.4588, 0.2124, 0.4568, 0.2527, 0.3871, 0.259, 0.3881, 0.2188, 0.4579, 0.7898, 0.4504, 0.7904, 0.5223, 0.7835, 0.523, 0.7828, 0.4511, 0.7962, 0.4501, 0.7969, 0.522, 0.7904, 0.5223, 0.7898, 0.4504, 0.804, 0.4501, 0.8047, 0.522, 0.7969, 0.522, 0.7962, 0.4501, 0.8201, 0.4502, 0.8208, 0.5221, 0.8047, 0.522, 0.804, 0.4501, 0.8323, 0.4508, 0.833, 0.5228, 0.8208, 0.5221, 0.8201, 0.4502, 0.6261, 0.5335, 0.6672, 0.6032, 0.6489, 0.6062, 0.6079, 0.5366, 0.6444, 0.5304, 0.6855, 0.6001, 0.6672, 0.6032, 0.6261, 0.5335, 0.909, 0.2195, 0.9095, 0.2673, 0.8963, 0.2651, 0.8958, 0.2174, 0.9256, 0.2672, 0.9256, 0.3124, 0.9095, 0.3125, 0.9095, 0.2673, 0.9327, 0.2668, 0.9327, 0.3119, 0.9256, 0.3124, 0.9256, 0.2672, 0.938, 0.2652, 0.938, 0.3104, 0.9327, 0.3119, 0.9327, 0.2668, 0.2974, 0.3944, 0.3343, 0.3271, 0.3409, 0.3281, 0.3039, 0.3954, 0.2905, 0.3933, 0.3274, 0.3262, 0.3343, 0.3271, 0.2974, 0.3944, 0.2849, 0.3924, 0.3218, 0.3253, 0.3274, 0.3262, 0.2905, 0.3933, 0.2749, 0.3908, 0.3117, 0.3238, 0.3218, 0.3253, 0.2849, 0.3924, 0.2648, 0.3891, 0.3015, 0.3223, 0.3117, 0.3238, 0.2749, 0.3908, 0.259, 0.3881, 0.2957, 0.3215, 0.3015, 0.3223, 0.2648, 0.3891, 0.2527, 0.3871, 0.2893, 0.3205, 0.2957, 0.3215, 0.259, 0.3881, 0.7904, 0.5223, 0.7909, 0.5905, 0.7839, 0.5913, 0.7835, 0.523, 0.7969, 0.522, 0.7973, 0.5901, 0.7909, 0.5905, 0.7904, 0.5223, 0.8047, 0.522, 0.8052, 0.5901, 0.7973, 0.5901, 0.7969, 0.522, 0.8208, 0.5221, 0.8212, 0.5904, 0.8052, 0.5901, 0.8047, 0.522, 0.833, 0.5228, 0.8335, 0.5911, 0.8212, 0.5904, 0.8208, 0.5221, 0.6672, 0.6032, 0.7048, 0.67, 0.6864, 0.6728, 0.6489, 0.6062, 0.6855, 0.6001, 0.7232, 0.6672, 0.7048, 0.67, 0.6672, 0.6032, 0.6936, 0.5988, 0.7314, 0.6659, 0.7232, 0.6672, 0.6855, 0.6001, 0.9256, 0.3124, 0.9246, 0.3482, 0.9084, 0.3482, 0.9095, 0.3125, 0.9327, 0.3119, 0.9317, 0.3478, 0.9246, 0.3482, 0.9256, 0.3124, 0.938, 0.3104, 0.937, 0.3462, 0.9317, 0.3478, 0.9327, 0.3119, 0.3343, 0.3271, 0.361, 0.2709, 0.3677, 0.2717, 0.3409, 0.3281, 0.3274, 0.3262, 0.354, 0.2701, 0.361, 0.2709, 0.3343, 0.3271, 0.3218, 0.3253, 0.3483, 0.2694, 0.354, 0.2701, 0.3274, 0.3262, 0.3117, 0.3238, 0.3381, 0.2682, 0.3483, 0.2694, 0.3218, 0.3253, 0.3015, 0.3223, 0.3278, 0.2669, 0.3381, 0.2682, 0.3117, 0.3238, 0.2957, 0.3215, 0.322, 0.2662, 0.3278, 0.2669, 0.3015, 0.3223, 0.2893, 0.3205, 0.3155, 0.2653, 0.322, 0.2662, 0.2957, 0.3215, 0.7909, 0.5905, 0.7909, 0.6459, 0.7839, 0.6468, 0.7839, 0.5913, 0.7973, 0.5901, 0.7973, 0.6455, 0.7909, 0.6459, 0.7909, 0.5905, 0.8052, 0.5901, 0.8051, 0.6455, 0.7973, 0.6455, 0.7973, 0.5901, 0.8212, 0.5904, 0.8212, 0.6458, 0.8051, 0.6455, 0.8052, 0.5901, 0.8335, 0.5911, 0.8334, 0.6468, 0.8212, 0.6458, 0.8212, 0.5904, 0.7048, 0.67, 0.7319, 0.7255, 0.7133, 0.7279, 0.6864, 0.6728, 0.7232, 0.6672, 0.7505, 0.7232, 0.7319, 0.7255, 0.7048, 0.67, 0.7314, 0.6659, 0.7588, 0.7221, 0.7505, 0.7232, 0.7232, 0.6672, 0.8763, 0.2867, 0.8671, 0.2568, 0.8831, 0.2554, 0.8923, 0.2853, 0.8692, 0.287, 0.86, 0.257, 0.8671, 0.2568, 0.8763, 0.2867, 0.8634, 0.2859, 0.8543, 0.256, 0.86, 0.257, 0.8692, 0.287, 0.361, 0.2709, 0.3786, 0.2246, 0.3853, 0.2252, 0.3677, 0.2717, 0.354, 0.2701, 0.3715, 0.224, 0.3786, 0.2246, 0.361, 0.2709, 0.3483, 0.2694, 0.3657, 0.2235, 0.3715, 0.224, 0.354, 0.2701, 0.3381, 0.2682, 0.3554, 0.2226, 0.3657, 0.2235, 0.3483, 0.2694, 0.3278, 0.2669, 0.3449, 0.2216, 0.3554, 0.2226, 0.3381, 0.2682, 0.322, 0.2662, 0.339, 0.2211, 0.3449, 0.2216, 0.3278, 0.2669, 0.3155, 0.2653, 0.3325, 0.2204, 0.339, 0.2211, 0.322, 0.2662, 0.7909, 0.6459, 0.7904, 0.6898, 0.7834, 0.691, 0.7839, 0.6468, 0.7973, 0.6455, 0.7968, 0.6893, 0.7904, 0.6898, 0.7909, 0.6459, 0.8051, 0.6455, 0.8046, 0.6894, 0.7968, 0.6893, 0.7973, 0.6455, 0.8212, 0.6458, 0.8207, 0.6898, 0.8046, 0.6894, 0.8051, 0.6455, 0.8334, 0.6468, 0.8329, 0.691, 0.8207, 0.6898, 0.8212, 0.6458, 0.7319, 0.7255, 0.7497, 0.7711, 0.7309, 0.7729, 0.7133, 0.7279, 0.7505, 0.7232, 0.7686, 0.7693, 0.7497, 0.7711, 0.7319, 0.7255, 0.7588, 0.7221, 0.7769, 0.7685, 0.7686, 0.7693, 0.7505, 0.7232, 0.8671, 0.2568, 0.8603, 0.2306, 0.8763, 0.2293, 0.8831, 0.2554, 0.86, 0.257, 0.8531, 0.2308, 0.8603, 0.2306, 0.8671, 0.2568, 0.8543, 0.256, 0.8474, 0.2299, 0.8531, 0.2308, 0.86, 0.257, 0.3786, 0.2246, 0.3879, 0.1869, 0.3947, 0.1872, 0.3853, 0.2252, 0.3715, 0.224, 0.3808, 0.1866, 0.3879, 0.1869, 0.3786, 0.2246, 0.3657, 0.2235, 0.375, 0.1864, 0.3808, 0.1866, 0.3715, 0.224, 0.3554, 0.2226, 0.3645, 0.1859, 0.375, 0.1864, 0.3657, 0.2235, 0.3449, 0.2216, 0.354, 0.1854, 0.3645, 0.1859, 0.3554, 0.2226, 0.339, 0.2211, 0.348, 0.1851, 0.354, 0.1854, 0.3449, 0.2216, 0.3325, 0.2204, 0.3414, 0.1848, 0.348, 0.1851, 0.339, 0.2211, 0.7904, 0.6898, 0.7895, 0.7235, 0.7825, 0.7249, 0.7834, 0.691, 0.7968, 0.6893, 0.7959, 0.723, 0.7895, 0.7235, 0.7904, 0.6898, 0.8046, 0.6894, 0.8038, 0.723, 0.7959, 0.723, 0.7968, 0.6893, 0.8207, 0.6898, 0.8198, 0.7236, 0.8038, 0.723, 0.8046, 0.6894, 0.8329, 0.691, 0.832, 0.7252, 0.8198, 0.7236, 0.8207, 0.6898, 0.7497, 0.7711, 0.7593, 0.8078, 0.7402, 0.8087, 0.7309, 0.7729, 0.7686, 0.7693, 0.7783, 0.8068, 0.7593, 0.8078, 0.7497, 0.7711, 0.8831, 0.2554, 0.8763, 0.2293, 0.8886, 0.2263, 0.8953, 0.2521, 0.8603, 0.2306, 0.8554, 0.2075, 0.8715, 0.2065, 0.8763, 0.2293, 0.8531, 0.2308, 0.8483, 0.2077, 0.8554, 0.2075, 0.8603, 0.2306, 0.8474, 0.2299, 0.8426, 0.2069, 0.8483, 0.2077, 0.8531, 0.2308, 0.3879, 0.1869, 0.3902, 0.1566, 0.397, 0.1564, 0.3947, 0.1872, 0.3808, 0.1866, 0.3829, 0.1567, 0.3902, 0.1566, 0.3879, 0.1869, 0.375, 0.1864, 0.3771, 0.1568, 0.3829, 0.1567, 0.3808, 0.1866, 0.3645, 0.1859, 0.3667, 0.1569, 0.3771, 0.1568, 0.375, 0.1864, 0.354, 0.1854, 0.3561, 0.1571, 0.3667, 0.1569, 0.3645, 0.1859, 0.348, 0.1851, 0.3501, 0.1571, 0.3561, 0.1571, 0.354, 0.1854, 0.3414, 0.1848, 0.3434, 0.1572, 0.3501, 0.1571, 0.348, 0.1851, 0.335, 0.1844, 0.337, 0.1573, 0.3434, 0.1572, 0.3414, 0.1848, 0.7959, 0.723, 0.7947, 0.7475, 0.7883, 0.7482, 0.7895, 0.7235, 0.8038, 0.723, 0.8026, 0.7476, 0.7947, 0.7475, 0.7959, 0.723, 0.8198, 0.7236, 0.8186, 0.7484, 0.8026, 0.7476, 0.8038, 0.723, 0.832, 0.7252, 0.8308, 0.7505, 0.8186, 0.7484, 0.8198, 0.7236, 0.7593, 0.8078, 0.7617, 0.8367, 0.7426, 0.8365, 0.7402, 0.8087, 0.7783, 0.8068, 0.7809, 0.8369, 0.7617, 0.8367, 0.7593, 0.8078, 0.8763, 0.2293, 0.8715, 0.2065, 0.8839, 0.2038, 0.8886, 0.2263, 0.8554, 0.2075, 0.8523, 0.1868, 0.8684, 0.186, 0.8715, 0.2065, 0.8483, 0.2077, 0.8452, 0.1869, 0.8523, 0.1868, 0.8554, 0.2075, 0.8426, 0.2069, 0.8395, 0.1862, 0.8452, 0.1869, 0.8483, 0.2077, 0.3902, 0.1566, 0.386, 0.1323, 0.3927, 0.1316, 0.397, 0.1564, 0.3829, 0.1567, 0.3789, 0.133, 0.386, 0.1323, 0.3902, 0.1566, 0.3771, 0.1568, 0.3732, 0.1335, 0.3789, 0.133, 0.3829, 0.1567, 0.3667, 0.1569, 0.3629, 0.1345, 0.3732, 0.1335, 0.3771, 0.1568, 0.3561, 0.1571, 0.3524, 0.1355, 0.3629, 0.1345, 0.3667, 0.1569, 0.3501, 0.1571, 0.3465, 0.1361, 0.3524, 0.1355, 0.3561, 0.1571, 0.3434, 0.1572, 0.34, 0.1367, 0.3465, 0.1361, 0.3501, 0.1571, 0.9121, 0.3502, 0.9123, 0.3674, 0.9046, 0.3658, 0.9044, 0.3482, 0.9188, 0.3509, 0.919, 0.3679, 0.9123, 0.3674, 0.9121, 0.3502, 0.9266, 0.3507, 0.9268, 0.3677, 0.919, 0.3679, 0.9188, 0.3509, 0.8186, 0.7484, 0.8172, 0.7656, 0.8012, 0.7645, 0.8026, 0.7476, 0.8308, 0.7505, 0.8294, 0.7682, 0.8172, 0.7656, 0.8186, 0.7484, 0.7617, 0.8367, 0.7582, 0.8591, 0.7394, 0.8573, 0.7426, 0.8365, 0.7809, 0.8369, 0.7771, 0.8609, 0.7582, 0.8591, 0.7617, 0.8367, 0.8715, 0.2065, 0.8684, 0.186, 0.8809, 0.1839, 0.8839, 0.2038, 0.8523, 0.1868, 0.8507, 0.1677, 0.8668, 0.1673, 0.8684, 0.186, 0.8452, 0.1869, 0.8436, 0.1678, 0.8507, 0.1677, 0.8523, 0.1868, 0.8395, 0.1862, 0.8379, 0.1673, 0.8436, 0.1678, 0.8452, 0.1869, 0.386, 0.1323, 0.3762, 0.113, 0.3825, 0.1116, 0.3927, 0.1316, 0.3789, 0.133, 0.3694, 0.1144, 0.3762, 0.113, 0.386, 0.1323, 0.3732, 0.1335, 0.364, 0.1155, 0.3694, 0.1144, 0.3789, 0.133, 0.3629, 0.1345, 0.3543, 0.1176, 0.364, 0.1155, 0.3732, 0.1335, 0.3524, 0.1355, 0.3444, 0.1196, 0.3543, 0.1176, 0.3629, 0.1345, 0.3465, 0.1361, 0.3388, 0.1208, 0.3444, 0.1196, 0.3524, 0.1355, 0.34, 0.1367, 0.3326, 0.1221, 0.3388, 0.1208, 0.3465, 0.1361, 0.9123, 0.3674, 0.9124, 0.3809, 0.9048, 0.38, 0.9046, 0.3658, 0.919, 0.3679, 0.9191, 0.3812, 0.9124, 0.3809, 0.9123, 0.3674, 0.9268, 0.3677, 0.927, 0.3811, 0.9191, 0.3812, 0.919, 0.3679, 0.9426, 0.3668, 0.9427, 0.3806, 0.927, 0.3811, 0.9268, 0.3677, 0.9541, 0.3648, 0.9542, 0.3794, 0.9427, 0.3806, 0.9426, 0.3668, 0.7582, 0.8591, 0.7498, 0.8761, 0.732, 0.8724, 0.7394, 0.8573, 0.7771, 0.8609, 0.7677, 0.8798, 0.7498, 0.8761, 0.7582, 0.8591, 0.8684, 0.186, 0.8668, 0.1673, 0.8794, 0.166, 0.8809, 0.1839, 0.8507, 0.1677, 0.8504, 0.1502, 0.8665, 0.1501, 0.8668, 0.1673, 0.8436, 0.1678, 0.8432, 0.1501, 0.8504, 0.1502, 0.8507, 0.1677, 0.8379, 0.1673, 0.8376, 0.1499, 0.8432, 0.1501, 0.8436, 0.1678, 0.3762, 0.113, 0.3616, 0.09783, 0.3673, 0.09583, 0.3825, 0.1116, 0.3694, 0.1144, 0.3555, 0.09997, 0.3616, 0.09783, 0.3762, 0.113, 0.364, 0.1155, 0.3507, 0.1017, 0.3555, 0.09997, 0.3694, 0.1144, 0.3543, 0.1176, 0.342, 0.1048, 0.3507, 0.1017, 0.364, 0.1155, 0.3444, 0.1196, 0.3331, 0.108, 0.342, 0.1048, 0.3543, 0.1176, 0.3388, 0.1208, 0.3281, 0.1097, 0.3331, 0.108, 0.3444, 0.1196, 0.3326, 0.1221, 0.3226, 0.1117, 0.3281, 0.1097, 0.3388, 0.1208, 0.9124, 0.3809, 0.9125, 0.3917, 0.9048, 0.3916, 0.9048, 0.38, 0.9191, 0.3812, 0.9192, 0.3918, 0.9125, 0.3917, 0.9124, 0.3809, 0.927, 0.3811, 0.927, 0.3917, 0.9192, 0.3918, 0.9191, 0.3812, 0.9427, 0.3806, 0.9427, 0.3916, 0.927, 0.3917, 0.927, 0.3811, 0.9542, 0.3794, 0.9542, 0.3914, 0.9427, 0.3916, 0.9427, 0.3806, 0.7498, 0.8761, 0.7376, 0.8889, 0.7217, 0.8833, 0.732, 0.8724, 0.7677, 0.8798, 0.7537, 0.8945, 0.7376, 0.8889, 0.7498, 0.8761, 0.8668, 0.1673, 0.8665, 0.1501, 0.8791, 0.1498, 0.8794, 0.166, 0.8504, 0.1502, 0.851, 0.1344, 0.8672, 0.1348, 0.8665, 0.1501, 0.8432, 0.1501, 0.8439, 0.1343, 0.851, 0.1344, 0.8504, 0.1502, 0.8376, 0.1499, 0.8382, 0.1343, 0.8439, 0.1343, 0.8432, 0.1501, 0.3616, 0.09783, 0.3439, 0.08634, 0.3488, 0.08381, 0.3673, 0.09583, 0.3555, 0.09997, 0.3387, 0.08902, 0.3439, 0.08634, 0.3616, 0.09783, 0.3507, 0.1017, 0.3345, 0.09119, 0.3387, 0.08902, 0.3555, 0.09997, 0.342, 0.1048, 0.327, 0.09512, 0.3345, 0.09119, 0.3507, 0.1017, 0.3331, 0.108, 0.3194, 0.09909, 0.327, 0.09512, 0.342, 0.1048, 0.3281, 0.1097, 0.3151, 0.1013, 0.3194, 0.09909, 0.3331, 0.108, 0.3226, 0.1117, 0.3104, 0.1039, 0.3151, 0.1013, 0.3281, 0.1097, 0.9125, 0.3917, 0.9125, 0.4013, 0.9048, 0.4018, 0.9048, 0.3916, 0.9192, 0.3918, 0.9192, 0.4011, 0.9125, 0.4013, 0.9125, 0.3917, 0.927, 0.3917, 0.927, 0.4012, 0.9192, 0.4011, 0.9192, 0.3918, 0.9427, 0.3916, 0.9427, 0.4015, 0.927, 0.4012, 0.927, 0.3917, 0.9542, 0.3914, 0.9542, 0.4021, 0.9427, 0.4015, 0.9427, 0.3916, 0.7376, 0.8889, 0.7228, 0.8986, 0.709, 0.8915, 0.7217, 0.8833, 0.7537, 0.8945, 0.7366, 0.9058, 0.7228, 0.8986, 0.7376, 0.8889, 0.8665, 0.1501, 0.8672, 0.1348, 0.8797, 0.1353, 0.8791, 0.1498, 0.851, 0.1344, 0.8522, 0.1209, 0.8683, 0.1215, 0.8672, 0.1348, 0.8439, 0.1343, 0.845, 0.1208, 0.8522, 0.1209, 0.851, 0.1344, 0.8382, 0.1343, 0.8394, 0.1209, 0.845, 0.1208, 0.8439, 0.1343, 0.3439, 0.08634, 0.3255, 0.07761, 0.3299, 0.07482, 0.3488, 0.08381, 0.3387, 0.08902, 0.3209, 0.08057, 0.3255, 0.07761, 0.3439, 0.08634, 0.3345, 0.09119, 0.3172, 0.08297, 0.3209, 0.08057, 0.3387, 0.08902, 0.327, 0.09512, 0.3105, 0.08731, 0.3172, 0.08297, 0.3345, 0.09119, 0.3194, 0.09909, 0.3037, 0.09171, 0.3105, 0.08731, 0.327, 0.09512, 0.3151, 0.1013, 0.2999, 0.0942, 0.3037, 0.09171, 0.3194, 0.09909, 0.3104, 0.1039, 0.2957, 0.097, 0.2999, 0.0942, 0.3151, 0.1013, 0.9125, 0.4013, 0.9124, 0.4111, 0.9047, 0.412, 0.9048, 0.4018, 0.9192, 0.4011, 0.9191, 0.4108, 0.9124, 0.4111, 0.9125, 0.4013, 0.927, 0.4012, 0.9269, 0.4109, 0.9191, 0.4108, 0.9192, 0.4011, 0.9427, 0.4015, 0.9427, 0.4114, 0.9269, 0.4109, 0.927, 0.4012, 0.9542, 0.4021, 0.9542, 0.4126, 0.9427, 0.4114, 0.9427, 0.4015, 0.7228, 0.8986, 0.7064, 0.9065, 0.6941, 0.8986, 0.709, 0.8915, 0.7366, 0.9058, 0.7187, 0.9144, 0.7064, 0.9065, 0.7228, 0.8986, 0.8672, 0.1348, 0.8683, 0.1215, 0.8808, 0.1225, 0.8797, 0.1353, 0.8522, 0.1209, 0.8534, 0.1095, 0.8695, 0.1101, 0.8683, 0.1215, 0.845, 0.1208, 0.8462, 0.1094, 0.8534, 0.1095, 0.8522, 0.1209, 0.8394, 0.1209, 0.8406, 0.1096, 0.8462, 0.1094, 0.845, 0.1208, 0.3255, 0.07761, 0.3084, 0.07046, 0.3128, 0.06766, 0.3299, 0.07482, 0.3209, 0.08057, 0.3038, 0.07344, 0.3084, 0.07046, 0.3255, 0.07761, 0.3172, 0.08297, 0.3001, 0.07585, 0.3038, 0.07344, 0.3209, 0.08057, 0.3105, 0.08731, 0.2935, 0.08022, 0.3001, 0.07585, 0.3172, 0.08297, 0.3037, 0.09171, 0.2868, 0.08465, 0.2935, 0.08022, 0.3105, 0.08731, 0.2999, 0.0942, 0.283, 0.08715, 0.2868, 0.08465, 0.3037, 0.09171, 0.2957, 0.097, 0.2789, 0.08997, 0.283, 0.08715, 0.2999, 0.0942, 0.9124, 0.4111, 0.9123, 0.4221, 0.9047, 0.423, 0.9047, 0.412, 0.9191, 0.4108, 0.919, 0.4218, 0.9123, 0.4221, 0.9124, 0.4111, 0.9269, 0.4109, 0.9269, 0.4219, 0.919, 0.4218, 0.9191, 0.4108, 0.9427, 0.4114, 0.9426, 0.4225, 0.9269, 0.4219, 0.9269, 0.4109, 0.9542, 0.4126, 0.9541, 0.4236, 0.9426, 0.4225, 0.9427, 0.4114, 0.7064, 0.9065, 0.6895, 0.9136, 0.6773, 0.9057, 0.6941, 0.8986, 0.7187, 0.9144, 0.7017, 0.9216, 0.6895, 0.9136, 0.7064, 0.9065, 0.8683, 0.1215, 0.8695, 0.1101, 0.882, 0.1112, 0.8808, 0.1225, 0.8534, 0.1095, 0.8543, 0.09954, 0.8704, 0.09997, 0.8695, 0.1101, 0.8462, 0.1094, 0.8472, 0.09941, 0.8543, 0.09954, 0.8534, 0.1095, 0.8406, 0.1096, 0.8415, 0.09948, 0.8472, 0.09941, 0.8462, 0.1094, 0.3084, 0.07046, 0.2935, 0.06363, 0.2983, 0.06102, 0.3128, 0.06766, 0.3038, 0.07344, 0.2885, 0.06639, 0.2935, 0.06363, 0.3084, 0.07046, 0.3001, 0.07585, 0.2844, 0.06863, 0.2885, 0.06639, 0.3038, 0.07344, 0.2935, 0.08022, 0.2771, 0.07269, 0.2844, 0.06863, 0.3001, 0.07585, 0.2868, 0.08465, 0.2698, 0.07679, 0.2771, 0.07269, 0.2935, 0.08022, 0.283, 0.08715, 0.2656, 0.07912, 0.2698, 0.07679, 0.2868, 0.08465, 0.2789, 0.08997, 0.261, 0.08173, 0.2656, 0.07912, 0.283, 0.08715, 0.9123, 0.4221, 0.9123, 0.4347, 0.9046, 0.4353, 0.9047, 0.423, 0.919, 0.4218, 0.919, 0.4345, 0.9123, 0.4347, 0.9123, 0.4221, 0.9269, 0.4219, 0.9268, 0.4346, 0.919, 0.4345, 0.919, 0.4218, 0.9426, 0.4225, 0.9425, 0.4349, 0.9268, 0.4346, 0.9269, 0.4219, 0.9541, 0.4236, 0.954, 0.4357, 0.9425, 0.4349, 0.9426, 0.4225, 0.6895, 0.9136, 0.6732, 0.9212, 0.6598, 0.9139, 0.6773, 0.9057, 0.7017, 0.9216, 0.6866, 0.9286, 0.6732, 0.9212, 0.6895, 0.9136, 0.8695, 0.1101, 0.8704, 0.09997, 0.8829, 0.1006, 0.882, 0.1112, 0.9601, 0.07497, 0.9522, 0.07475, 0.9578, 0.01801, 0.9618, 0.0, 0.9678, 0.0001633, 0.9522, 0.07475, 0.946, 0.07466, 0.9498, 0.03564, 0.9578, 0.01801, 0.6348, 0.02817, 0.6405, 0.02161, 0.6466, 0.03113, 0.9887, 0.076, 0.9762, 0.07546, 0.9803, 0.03317, 0.9898, 0.06525, 0.9988, 0.4099, 0.9931, 0.4088, 0.9954, 0.3484, 0.9959, 0.3484, 1.0, 0.3727, 0.2679, 0.9865, 0.2649, 0.9832, 0.2687, 0.9823, 0.2997, 0.9784, 0.2478, 0.9638, 0.2451, 0.9605, 0.3236, 0.9405, 0.2909, 0.9528, 0.9762, 0.07546, 0.9601, 0.07497, 0.9678, 0.0001633, 0.9767, 0.0004378, 0.9803, 0.03317, 0.2507, 0.9673, 0.2478, 0.9638, 0.2909, 0.9528, 0.2613, 0.9646, 0.946, 0.07466, 0.9394, 0.07468, 0.9412, 0.05578, 0.9498, 0.03564, 0.9859, 0.4087, 0.9698, 0.4091, 0.9708, 0.3797, 0.9816, 0.3484, 0.9883, 0.3482, 0.9698, 0.4091, 0.9573, 0.4112, 0.9575, 0.4056, 0.9708, 0.3797, 0.9931, 0.4088, 0.9859, 0.4087, 0.9883, 0.3482, 0.9954, 0.3484, 0.7261, 0.02337, 0.7809, 0.03745, 0.7725, 0.0466, 0.718, 0.03205, 0.6832, 0.02695, 0.679, 0.03061, 0.7067, 0.04252, 0.7645, 0.05681, 0.7557, 0.06628, 0.6935, 0.04793, 0.6466, 0.03113, 0.6405, 0.02161, 0.6375, 0.01792, 0.6447, 0.01682, 0.6692, 0.01408, 0.2507, 0.9763, 0.2551, 0.9815, 0.2497, 0.9825, 0.2463, 0.9771, 0.8924, 0.481, 0.8924, 0.4918, 0.8918, 0.4918, 0.8848, 0.4912, 0.8785, 0.4902, 0.8782, 0.4798, 0.8855, 0.4795, 0.2527, 0.9696, 0.2506, 0.9705, 0.2429, 0.9718, 0.2411, 0.9688, 0.2507, 0.9673, 0.3365, 0.9729, 0.2997, 0.9784, 0.2687, 0.9823, 0.2639, 0.9822, 0.2551, 0.9815, 0.2507, 0.9763, 0.2506, 0.9705, 0.2527, 0.9696, 0.2613, 0.9646, 0.2909, 0.9528, 0.3236, 0.9405, 0.3693, 0.9262, 0.3785, 0.936, 0.3155, 0.9529, 0.2872, 0.9672, 0.292, 0.9713, 0.3243, 0.9656, 0.3879, 0.9476, 0.397, 0.9574, 0.3675, 0.9664, 0.2613, 0.9646, 0.2527, 0.9696, 0.2507, 0.9673, 0.2506, 0.9705, 0.2507, 0.9763, 0.2463, 0.9771, 0.2429, 0.9718, 0.6692, 0.01408, 0.6447, 0.01682, 0.6511, 0.009529, 0.6447, 0.01682, 0.6375, 0.01792, 0.6316, 0.01694, 0.6376, 0.007193, 0.6511, 0.009529, 0.8782, 0.5037, 0.8785, 0.493, 0.8852, 0.4918, 0.8928, 0.4928, 0.8928, 0.5028, 0.8842, 0.5036, 0.9455, 0.2926, 0.9584, 0.2904, 0.9695, 0.325, 0.9622, 0.3259, 0.8405, 0.5047, 0.8524, 0.5072, 0.852, 0.5152, 0.8335, 0.5173, 0.9384, 0.3362, 0.938, 0.3259, 0.9463, 0.3262, 0.9463, 0.3366, 0.8555, 0.4795, 0.8632, 0.4799, 0.8524, 0.5072, 0.8405, 0.5047, 0.938, 0.2748, 0.9568, 0.2788, 0.9584, 0.2904, 0.9455, 0.2926, 0.852, 0.5152, 0.8524, 0.5072, 0.8684, 0.5142, 0.8691, 0.5276, 0.3033, 0.9606, 0.3078, 0.9644, 0.292, 0.9713, 0.2872, 0.9672, 0.8524, 0.5072, 0.8632, 0.4799, 0.8691, 0.4818, 0.8684, 0.5142, 0.9695, 0.325, 0.9584, 0.2904, 0.9747, 0.2867, 0.9759, 0.3247, 0.9584, 0.2904, 0.9568, 0.2788, 0.9759, 0.2668, 0.9747, 0.2867, 0.2844, 0.06863, 0.2771, 0.07269, 0.1414, 0.002233, 0.1454, 0.0, 0.1652, 0.006754, 0.9123, 0.4347, 0.919, 0.4345, 0.9189, 0.4547, 0.9122, 0.4615, 0.8543, 0.09954, 0.8472, 0.09941, 0.8495, 0.0677, 0.8568, 0.06586, 0.8335, 0.01198, 0.8348, 0.0, 0.8953, 0.0007332, 0.8878, 0.0348, 0.8736, 0.05624, 0.8568, 0.06586, 0.8495, 0.0677, 0.8443, 0.06186, 0.8389, 0.0448, 0.8343, 0.02667, 0.8691, 0.5132, 0.8691, 0.48, 0.8727, 0.4795, 0.8782, 0.4801, 0.8782, 0.5128, 0.8727, 0.5131, 0.9189, 0.4547, 0.9267, 0.457, 0.9424, 0.4685, 0.9538, 0.4928, 0.9573, 0.5371, 0.8953, 0.5371, 0.8955, 0.5174, 0.898, 0.5, 0.9044, 0.4803, 0.9122, 0.4615])
me_cubeziercurve_001.use_remesh_preserve_volume = False
me_cubeziercurve_001.use_remesh_preserve_attributes = False
me_cubeziercurve_001.use_mirror_vertex_groups = False
me_cubeziercurve_001.update()

# ---- objects
ob_patacabra = bpy.data.objects.new('PataCabra', me_cubeziercurve_001)

# ---- transforms, parenting, visibility, modifiers, constraints
ob_patacabra.location = (0.0, 0.0, 0.0)
ob_patacabra.lineart.crease_threshold = 0.0

# ---- collection membership
col_collection_1.objects.link(ob_patacabra)

# ---- scene / render settings (as saved in the file)
scene.frame_start = 1; scene.frame_end = 250; scene.frame_set(1)
scene.render.engine = 'BLENDER_EEVEE_NEXT'
scene.render.resolution_percentage = 50
scene.render.dither_intensity = 0.0
scene.cycles.use_denoising = False
scene.cycles.samples = 128
scene.cycles.sampling_pattern = 'TABULATED_SOBOL'
scene.cycles.use_adaptive_sampling = False
scene.cycles.use_light_tree = False
scene.cycles.blur_glossy = 0.0
scene.cycles.sample_clamp_indirect = 0.0
scene.view_settings.view_transform = 'Standard'
bpy.context.view_layer.update()

# ---- added for rendering (the .blend has no active camera and no usable light): camera, sun
cam_auto = bpy.data.cameras.new('AutoCamera')
cam_auto.lens = 50.0
cam_auto.sensor_width = 36.0
cam_auto.clip_end = 1000.0
ob_auto_camera = bpy.data.objects.new('AutoCamera', cam_auto)
scene.collection.objects.link(ob_auto_camera)
ob_auto_camera.location = (3.4735, -3.8947, 2.56194)
ob_auto_camera.rotation_euler = (1.09748, -7.21219e-08, 0.694738)
scene.camera = ob_auto_camera
light_auto_sun = bpy.data.lights.new('AutoSun', 'SUN')
light_auto_sun.energy = 3.0
light_auto_sun.angle = 0.0523599
ob_auto_sun = bpy.data.objects.new('AutoSun', light_auto_sun)
scene.collection.objects.link(ob_auto_sun)
ob_auto_sun.rotation_euler = (0.872665, 0.174533, 0.523599)
bpy.context.view_layer.update()
